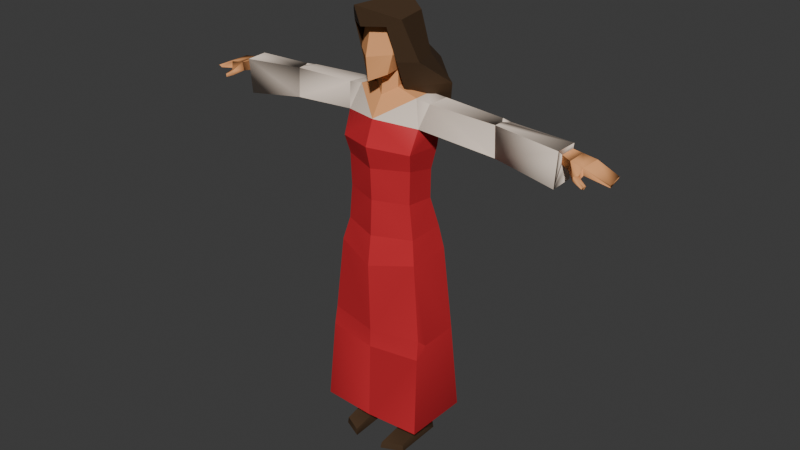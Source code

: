 # Source: skeletalmesh_maidofhonor.blend  (saved by Blender 4.3.34; exported with 4.5.12 LTS)
import bpy
from mathutils import Matrix  # noqa: F401  (used for matrix-valued properties, if any)

bpy.ops.wm.read_factory_settings(use_empty=True)
scene = bpy.context.scene
scene.name = 'Scene'

# ---- collections
col_woman_dress_rig = bpy.data.collections.new('woman-dress-rig'); scene.collection.children.link(col_woman_dress_rig)

# ---- materials (node trees are filled in below, after node groups)
mat_6_skin_lightest = bpy.data.materials.new('6 SKIN-LIGHTEST')
mat_6_skin_lightest.alpha_threshold = 0.0
mat_6_skin_lightest.diffuse_color = (0.855, 0.3864, 0.162, 1.0)
mat_6_skin_lightest.specular_color = (0.855, 0.3864, 0.162)
mat_6_skin_lightest.roughness = 0.5
mat_9_brown_darkest = bpy.data.materials.new('9 BROWN-DARKEST')
mat_9_brown_darkest.alpha_threshold = 0.0
mat_9_brown_darkest.diffuse_color = (0.07421, 0.04374, 0.02416, 1.0)
mat_9_brown_darkest.specular_color = (0.07421, 0.04374, 0.02416)
mat_9_brown_darkest.roughness = 0.5
mat_9_brown_darkest.specular_intensity = 0.0
mat_26_red_dark = bpy.data.materials.new('26 RED-DARK')
mat_26_red_dark.alpha_threshold = 0.0
mat_26_red_dark.diffuse_color = (0.5906, 0.02956, 0.03955, 1.0)
mat_26_red_dark.specular_color = (0.5906, 0.02956, 0.03955)
mat_26_red_dark.roughness = 0.5
mat_15_brown_white = bpy.data.materials.new('15 BROWN-WHITE')
mat_15_brown_white.alpha_threshold = 0.0
mat_15_brown_white.diffuse_color = (0.8879, 0.7454, 0.624, 1.0)
mat_15_brown_white.specular_color = (0.8879, 0.7454, 0.624)
mat_15_brown_white.roughness = 0.5

# ---- material node trees
mat_6_skin_lightest.use_nodes = True; mat_6_skin_lightest.node_tree.nodes.clear()
_N = mat_6_skin_lightest.node_tree.nodes; _L = mat_6_skin_lightest.node_tree.links
n0 = _N.new('ShaderNodeBsdfPrincipled'); n0.name = 'Principled BSDF'; n0.location = (-49, 120)
n0.distribution = 'GGX'
n0.subsurface_method = 'BURLEY'
n0.inputs[3].default_value = 1.45
n0.inputs[13].default_value = 0.1
n0.inputs[27].default_value = (0.0, 0.0, 0.0, 1.0)
n0.inputs[28].default_value = 1.0
n1 = _N.new('ShaderNodeOutputMaterial'); n1.name = 'Material Output'; n1.location = (465, 309)
n1.label = 'Material Out'
n2 = _N.new('ShaderNodeBsdfDiffuse'); n2.name = 'Diffuse BSDF'; n2.location = (2, 358)
n3 = _N.new('ShaderNodeRGB'); n3.name = 'RGB'; n3.location = (-271, 188)
n3.outputs[0].default_value = (0.855, 0.3864, 0.162, 1.0)
_L.new(n2.outputs[0], n1.inputs[0])
_L.new(n3.outputs[0], n0.inputs[0])
_L.new(n3.outputs[0], n2.inputs[0])
n1.is_active_output = True
mat_9_brown_darkest.use_nodes = True; mat_9_brown_darkest.node_tree.nodes.clear()
_N = mat_9_brown_darkest.node_tree.nodes; _L = mat_9_brown_darkest.node_tree.links
n0 = _N.new('ShaderNodeBsdfDiffuse'); n0.name = 'Diffuse BSDF.001'; n0.location = (-48, 350)
n0.inputs[0].default_value = (0.07421, 0.04374, 0.02416, 1.0)
n1 = _N.new('ShaderNodeOutputMaterial'); n1.name = 'Material Output'; n1.location = (240, 342)
n1.label = 'Material Out'
n2 = _N.new('ShaderNodeBsdfPrincipled'); n2.name = 'Principled BSDF'; n2.location = (-49, 120)
n2.distribution = 'GGX'
n2.subsurface_method = 'BURLEY'
n2.inputs[3].default_value = 1.45
n2.inputs[13].default_value = 0.1
n2.inputs[27].default_value = (0.0, 0.0, 0.0, 1.0)
n2.inputs[28].default_value = 1.0
n3 = _N.new('ShaderNodeRGB'); n3.name = 'RGB'; n3.location = (-271, 188)
n3.outputs[0].default_value = (0.07421, 0.04374, 0.02416, 1.0)
_L.new(n2.outputs[0], n1.inputs[0])
_L.new(n3.outputs[0], n2.inputs[0])
n1.is_active_output = True
mat_26_red_dark.use_nodes = True; mat_26_red_dark.node_tree.nodes.clear()
_N = mat_26_red_dark.node_tree.nodes; _L = mat_26_red_dark.node_tree.links
n0 = _N.new('ShaderNodeOutputMaterial'); n0.name = 'Material Output'; n0.location = (300, 300)
n1 = _N.new('ShaderNodeBsdfPrincipled'); n1.name = 'Principled BSDF'; n1.location = (-49, 120)
n1.distribution = 'GGX'
n1.subsurface_method = 'BURLEY'
n1.inputs[3].default_value = 1.45
n1.inputs[13].default_value = 0.1
n1.inputs[27].default_value = (0.0, 0.0, 0.0, 1.0)
n1.inputs[28].default_value = 1.0
n2 = _N.new('ShaderNodeBsdfDiffuse'); n2.name = 'Diffuse BSDF'; n2.location = (10, 300)
n3 = _N.new('ShaderNodeRGB'); n3.name = 'RGB'; n3.location = (-271, 188)
n3.outputs[0].default_value = (0.5906, 0.02956, 0.03955, 1.0)
_L.new(n3.outputs[0], n1.inputs[0])
_L.new(n1.outputs[0], n0.inputs[0])
_L.new(n3.outputs[0], n2.inputs[0])
n0.is_active_output = True
mat_15_brown_white.use_nodes = True; mat_15_brown_white.node_tree.nodes.clear()
_N = mat_15_brown_white.node_tree.nodes; _L = mat_15_brown_white.node_tree.links
n0 = _N.new('ShaderNodeOutputMaterial'); n0.name = 'Material Output'; n0.location = (300, 300)
n1 = _N.new('ShaderNodeBsdfDiffuse'); n1.name = 'Diffuse BSDF'; n1.location = (10, 300)
n2 = _N.new('ShaderNodeBsdfPrincipled'); n2.name = 'Principled BSDF'; n2.location = (-49, 120)
n2.distribution = 'GGX'
n2.subsurface_method = 'BURLEY'
n2.inputs[3].default_value = 1.45
n2.inputs[13].default_value = 0.1
n2.inputs[27].default_value = (0.0, 0.0, 0.0, 1.0)
n2.inputs[28].default_value = 1.0
n3 = _N.new('ShaderNodeRGB'); n3.name = 'RGB'; n3.location = (-271, 188)
n3.outputs[0].default_value = (0.8879, 0.7454, 0.624, 1.0)
_L.new(n3.outputs[0], n2.inputs[0])
_L.new(n2.outputs[0], n0.inputs[0])
_L.new(n3.outputs[0], n1.inputs[0])
n0.is_active_output = True

# ---- world
world_world = bpy.data.worlds.new('World'); scene.world = world_world
world_world.use_nodes = True; world_world.node_tree.nodes.clear()
_N = world_world.node_tree.nodes; _L = world_world.node_tree.links
n0 = _N.new('ShaderNodeOutputWorld'); n0.name = 'World Output'; n0.location = (300, 300)
n1 = _N.new('ShaderNodeBackground'); n1.name = 'Background'; n1.location = (10, 300)
n1.inputs[0].default_value = (0.05088, 0.05088, 0.05088, 1.0)
_L.new(n1.outputs[0], n0.inputs[0])
n0.is_active_output = True
world_world.color = (0.05088, 0.05088, 0.05088)
world_world.sun_shadow_jitter_overblur = 0.0

# ---- meshes
me_woman_dress_rig = bpy.data.meshes.new('woman-dress-rig')
me_woman_dress_rig.from_pydata([(-0.1392, 0.05613, 1.196), (-0.144, 0.08948, 0.004775), (-0.1505, -0.1158, 0.005064), (-0.06784, -0.1526, 0.03196), (-0.1464, -0.1147, 0.03149), (-0.0636, -0.1563, 0.004672), (-0.2255, -0.1378, 0.1391), (-0.2248, 0.1417, 0.1377), (-0.06978, -0.02957, 0.05598), (-0.1456, -0.02096, 0.05801), (-0.07647, 0.07355, 0.005008), (-0.2147, -0.06087, 0.5124), (-0.03879, 0.03645, 1.521), (-0.1632, 0.1126, 0.8504), (-0.1762, -0.08712, 0.8588), (-0.1554, 0.06933, 1.289), (-0.1513, 0.09196, 0.9531), (-0.2088, 0.1102, 0.5132), (-0.2082, -0.09856, 0.5461), (-0.2121, -0.1103, 0.4674), (-0.1437, -0.07147, 1.227), (-0.1552, -0.06831, 0.9514), (-0.1557, -0.08797, 1.298), (-0.03964, 0.03069, 1.573), (-0.04884, -0.02401, 1.515), (-0.04786, -0.08035, 1.575), (-0.07044, -0.08013, 1.651), (-0.04824, -0.0222, 1.581), (-0.07389, -0.008042, 1.631), (-0.07161, -0.06202, 1.746), (-0.04999, 0.03968, 1.617), (-0.1285, -0.01916, 1.489), (-0.1099, 0.08369, 1.48), (-0.162, 0.07823, 1.377), (-0.1358, 0.05811, 1.077), (-0.14, -0.06946, 1.093), (-0.07576, -0.02265, 1.698), (-0.1376, 0.001297, 0.1559), (-0.07159, -0.008274, 0.1545), (-0.08197, 0.06035, 0.1481), (-0.1365, 0.06731, 0.151), (-0.1083, -0.0773, 1.782), (-0.1344, -0.01248, 1.62), (-0.08629, 0.0572, 1.785), (-0.09042, 0.1092, 1.615), (-0.07163, -0.1131, 1.758), (-0.07378, -0.02261, 1.518), (-0.1617, -0.0487, 1.389), (-0.757, 0.05636, 1.407), (-0.7909, 0.05721, 1.403), (-0.8214, 0.05612, 1.425), (-0.8162, -0.01832, 1.392), (-0.7665, 0.05491, 1.433), (-0.7602, -0.01908, 1.394), (-0.8171, -0.02656, 1.422), (-0.8414, -0.0413, 1.37), (-0.8362, -0.04335, 1.357), (-0.8355, -0.04892, 1.371), (-0.7648, -0.02015, 1.429), (-0.8982, 0.06318, 1.374), (-0.8319, -0.05073, 1.359), (-0.9139, -0.01341, 1.383), (-0.9026, 0.06178, 1.386), (-0.9094, -0.005331, 1.371), (-0.4584, -0.005957, 1.469), (-0.4632, -0.00726, 1.349), (-0.7252, 0.06559, 1.454), (-0.7219, -0.02397, 1.452), (-0.713, 0.07162, 1.318), (-0.711, -0.02193, 1.312), (-0.1778, 0.08822, 1.474), (-0.1869, -0.01707, 1.481), (-0.8077, -0.02644, 1.375), (-0.7936, -0.04614, 1.375), (-0.8093, -0.03677, 1.394), (-0.7962, -0.04828, 1.393), (-0.4617, 0.03135, 1.47), (-0.4824, 0.06208, 1.464), (-0.4388, 0.06704, 1.468), (-0.4396, 0.07429, 1.346), (-0.4796, 0.07064, 1.347), (-0.4622, 0.04296, 1.351), (-0.7285, -0.01161, 1.438), (-0.7298, 0.05228, 1.439), (-0.7257, 0.05005, 1.406), (-0.7255, -0.004847, 1.401), (-0.06574, 0.2069, 1.426), (-0.1363, 0.1704, 1.414), (-0.0776, -0.06684, 1.622), (-0.1087, 0.1112, 1.393), (-0.1814, 0.1179, 1.521), (-0.09959, 0.2034, 1.503), (0.1392, 0.05613, 1.196), (0.144, 0.08948, 0.004775), (0.1505, -0.1158, 0.005064), (0.06784, -0.1526, 0.03196), (0.1464, -0.1147, 0.03149), (0.0636, -0.1563, 0.004672), (0.0, 0.1641, 0.1347), (0.0, -0.1499, 0.1377), (0.2255, -0.1378, 0.1391), (0.2248, 0.1417, 0.1377), (0.06978, -0.02957, 0.05598), (0.1456, -0.02096, 0.05801), (0.07647, 0.07355, 0.005008), (0.2147, -0.06087, 0.5124), (0.0, -0.1363, 0.5353), (0.0, -0.138, 0.4601), (0.03879, 0.03645, 1.521), (0.1632, 0.1126, 0.8504), (0.1762, -0.08712, 0.8588), (0.1554, 0.06933, 1.289), (0.1513, 0.09196, 0.9531), (0.2088, 0.1102, 0.5132), (0.2082, -0.09856, 0.5461), (0.0, 0.141, 0.4963), (0.2121, -0.1103, 0.4674), (0.0, 0.0544, 1.509), (0.0, 0.08394, 1.205), (0.0, 0.1375, 0.8324), (0.0, -0.1438, 0.824), (0.0, -0.1479, 1.31), (0.0, 0.09231, 1.277), (0.0, 0.1207, 0.9506), (0.0, -0.1248, 1.219), (0.1437, -0.07147, 1.227), (0.0, -0.1267, 0.9463), (0.1552, -0.06831, 0.9514), (0.1557, -0.08797, 1.298), (0.03964, 0.03069, 1.573), (0.04884, -0.02401, 1.515), (0.04786, -0.08035, 1.575), (0.07044, -0.08013, 1.651), (0.04824, -0.0222, 1.581), (0.07389, -0.008042, 1.631), (0.07161, -0.06202, 1.746), (0.04999, 0.03968, 1.617), (0.0, -0.1294, 1.553), (0.0, 0.04443, 1.565), (0.0, -0.1398, 1.644), (0.0, -0.05137, 1.549), (0.0, 0.05342, 1.614), (0.0, -0.1078, 1.773), (0.1285, -0.01916, 1.489), (0.1099, 0.08369, 1.48), (0.0, -0.1097, 1.407), (0.0, 0.1053, 1.364), (0.0, 0.07498, 1.474), (0.0, -0.05921, 1.484), (0.162, 0.07823, 1.377), (0.0, 0.08662, 1.071), (0.1358, 0.05811, 1.077), (0.14, -0.06946, 1.093), (0.0, -0.1194, 1.09), (0.07576, -0.02265, 1.698), (0.1376, 0.001297, 0.1559), (0.07159, -0.008274, 0.1545), (0.08197, 0.06035, 0.1481), (0.1365, 0.06731, 0.151), (0.1083, -0.0773, 1.782), (0.0, 0.09508, 1.535), (0.1344, -0.01248, 1.62), (0.08629, 0.0572, 1.785), (0.09042, 0.1092, 1.615), (0.07163, -0.1131, 1.758), (0.0, -0.1645, 1.758), (0.0, -0.1953, 1.84), (0.07378, -0.02261, 1.518), (0.0, 0.07473, 1.363), (0.0, 0.171, 1.642), (0.0, 0.09504, 1.826), (0.0, 0.004886, 1.753), (0.1617, -0.0487, 1.389), (0.757, 0.05636, 1.407), (0.7909, 0.05721, 1.403), (0.8214, 0.05612, 1.425), (0.8162, -0.01832, 1.392), (0.7665, 0.05491, 1.433), (0.7602, -0.01908, 1.394), (0.8171, -0.02656, 1.422), (0.8414, -0.0413, 1.37), (0.8362, -0.04335, 1.357), (0.8355, -0.04892, 1.371), (0.7648, -0.02015, 1.429), (0.8982, 0.06318, 1.374), (0.8319, -0.05073, 1.359), (0.9139, -0.01341, 1.383), (0.9026, 0.06178, 1.386), (0.9094, -0.005331, 1.371), (0.4584, -0.005957, 1.469), (0.4632, -0.00726, 1.349), (0.7252, 0.06559, 1.454), (0.7219, -0.02397, 1.452), (0.713, 0.07162, 1.318), (0.711, -0.02193, 1.312), (0.1778, 0.08822, 1.474), (0.1869, -0.01707, 1.481), (0.8077, -0.02644, 1.375), (0.7936, -0.04614, 1.375), (0.8093, -0.03677, 1.394), (0.7962, -0.04828, 1.393), (0.4617, 0.03135, 1.47), (0.4824, 0.06208, 1.464), (0.4388, 0.06704, 1.468), (0.4396, 0.07429, 1.346), (0.4796, 0.07064, 1.347), (0.4622, 0.04296, 1.351), (0.7285, -0.01161, 1.438), (0.7298, 0.05228, 1.439), (0.7257, 0.05005, 1.406), (0.7255, -0.004847, 1.401), (0.06574, 0.2069, 1.426), (0.1363, 0.1704, 1.414), (0.0776, -0.06684, 1.622), (0.0, 0.05174, 1.619), (0.1087, 0.1112, 1.393), (0.1814, 0.1179, 1.521), (0.09959, 0.2034, 1.503), (0.0, 0.2126, 1.368), (0.0, 0.2832, 1.408), (0.0, 0.2845, 1.538)], [], [(8, 3, 5, 10), (19, 6, 99, 107), (4, 9, 1, 2), (2, 1, 10, 5), (8, 9, 4, 3), (4, 2, 5, 3), (15, 0, 20, 22), (17, 13, 119, 115), (16, 123, 119, 13), (22, 20, 124, 121), (14, 18, 106, 120), (40, 37, 6, 7), (16, 13, 14, 21), (37, 9, 8, 38), (39, 38, 8, 10), (40, 39, 10, 1), (19, 107, 106, 18), (18, 11, 19), (15, 122, 118, 0), (21, 14, 120, 126), (34, 16, 21, 35), (34, 150, 123, 16), (13, 17, 11, 18, 14), (7, 6, 19, 11, 17), (98, 7, 17, 115), (153, 35, 21, 126), (27, 28, 30, 23), (29, 26, 139, 142), (148, 140, 27, 24), (27, 140, 137, 25), (138, 23, 30, 141), (27, 23, 12, 24), (137, 139, 26, 25), (23, 138, 117, 12), (26, 28, 27, 25), (26, 29, 36, 28), (12, 32, 31, 24), (24, 31, 145, 148), (32, 12, 117, 147), (22, 121, 145, 47), (33, 15, 22, 47), (124, 20, 35, 153), (0, 118, 150, 34), (0, 34, 35, 20), (147, 146, 33, 32), (145, 31, 47), (15, 33, 146, 122), (7, 98, 39, 40), (98, 99, 38, 39), (6, 37, 38, 99), (1, 9, 37, 40), (45, 165, 166, 41), (218, 87, 86, 219), (89, 46, 90, 87), (46, 89, 168, 160), (41, 42, 88, 45), (88, 214, 171, 45), (41, 166, 170, 43), (44, 43, 170, 169), (165, 45, 171), (84, 68, 69, 85), (54, 58, 52, 50), (63, 51, 54, 61), (50, 49, 59, 62), (59, 49, 51, 63), (49, 50, 52, 48), (51, 49, 48, 53), (82, 67, 66, 83), (56, 55, 74, 72), (72, 74, 54, 51), (51, 53, 73, 72), (58, 54, 74, 75), (83, 84, 48, 52), (55, 56, 60, 57), (63, 61, 62, 59), (61, 54, 50, 62), (79, 33, 47, 65, 81), (47, 31, 71), (79, 78, 70, 33), (69, 68, 80, 81, 65), (67, 64, 76, 77, 66), (33, 70, 32), (82, 85, 69, 67), (76, 64, 71, 70, 78), (60, 56, 72, 73), (60, 73, 75, 57), (57, 75, 74, 55), (53, 58, 75, 73), (32, 70, 71, 31), (78, 79, 80, 77), (77, 80, 68, 66), (76, 78, 77), (79, 81, 80), (67, 69, 65, 64), (65, 47, 71, 64), (58, 53, 85, 82), (66, 68, 84, 83), (58, 82, 83, 52), (48, 84, 85, 53), (88, 42, 90, 46), (42, 44, 91, 90), (88, 46, 160, 214), (86, 87, 90, 91), (91, 44, 169, 220), (86, 91, 220, 219), (87, 218, 168, 89), (42, 41, 43, 44), (102, 104, 97, 95), (116, 107, 99, 100), (96, 94, 93, 103), (94, 97, 104, 93), (102, 95, 96, 103), (96, 95, 97, 94), (111, 128, 125, 92), (113, 115, 119, 109), (112, 109, 119, 123), (128, 121, 124, 125), (110, 120, 106, 114), (158, 101, 100, 155), (112, 127, 110, 109), (155, 156, 102, 103), (157, 104, 102, 156), (158, 93, 104, 157), (116, 114, 106, 107), (114, 116, 105), (111, 92, 118, 122), (127, 126, 120, 110), (151, 152, 127, 112), (151, 112, 123, 150), (109, 110, 114, 105, 113), (101, 113, 105, 116, 100), (98, 115, 113, 101), (153, 126, 127, 152), (133, 129, 136, 134), (135, 142, 139, 132), (148, 130, 133, 140), (133, 131, 137, 140), (138, 141, 136, 129), (133, 130, 108, 129), (137, 131, 132, 139), (129, 108, 117, 138), (132, 131, 133, 134), (132, 134, 154, 135), (108, 130, 143, 144), (130, 148, 145, 143), (144, 147, 117, 108), (128, 172, 145, 121), (149, 172, 128, 111), (124, 153, 152, 125), (92, 151, 150, 118), (92, 125, 152, 151), (147, 144, 149, 146), (145, 172, 143), (111, 122, 146, 149), (101, 158, 157, 98), (98, 157, 156, 99), (100, 99, 156, 155), (93, 158, 155, 103), (164, 159, 166, 165), (218, 219, 211, 212), (215, 212, 216, 167), (167, 160, 168, 215), (159, 164, 213, 161), (213, 164, 171, 214), (159, 162, 170, 166), (163, 169, 170, 162), (165, 171, 164), (209, 210, 194, 193), (179, 175, 177, 183), (188, 186, 179, 176), (175, 187, 184, 174), (184, 188, 176, 174), (174, 173, 177, 175), (176, 178, 173, 174), (207, 208, 191, 192), (181, 197, 199, 180), (197, 176, 179, 199), (176, 197, 198, 178), (183, 200, 199, 179), (208, 177, 173, 209), (180, 182, 185, 181), (188, 184, 187, 186), (186, 187, 175, 179), (204, 206, 190, 172, 149), (172, 196, 143), (204, 149, 195, 203), (194, 190, 206, 205, 193), (192, 191, 202, 201, 189), (149, 144, 195), (207, 192, 194, 210), (201, 203, 195, 196, 189), (185, 198, 197, 181), (185, 182, 200, 198), (182, 180, 199, 200), (178, 198, 200, 183), (144, 143, 196, 195), (203, 202, 205, 204), (202, 191, 193, 205), (201, 202, 203), (204, 205, 206), (192, 189, 190, 194), (190, 189, 196, 172), (183, 207, 210, 178), (191, 208, 209, 193), (183, 177, 208, 207), (173, 178, 210, 209), (213, 167, 216, 161), (161, 216, 217, 163), (213, 214, 160, 167), (211, 217, 216, 212), (217, 220, 169, 163), (211, 219, 220, 217), (212, 215, 168, 218), (161, 163, 162, 159)])
me_woman_dress_rig.polygons.foreach_set('material_index', [1, 2, 1, 1, 1, 1, 2, 2, 2, 2, 2, 2, 2, 1, 1, 1, 2, 2, 2, 2, 2, 2, 2, 2, 2, 2, 0, 0, 0, 0, 0, 0, 0, 0, 0, 0, 0, 0, 0, 2, 2, 2, 2, 2, 3, 3, 2, 2, 2, 2, 1, 1, 1, 1, 1, 1, 1, 1, 1, 1, 3, 0, 0, 0, 0, 0, 0, 3, 0, 0, 0, 0, 0, 0, 0, 0, 3, 3, 3, 3, 3, 3, 3, 3, 0, 0, 0, 0, 3, 3, 3, 3, 3, 3, 3, 0, 3, 0, 0, 1, 1, 1, 1, 1, 1, 1, 1, 1, 2, 1, 1, 1, 1, 2, 2, 2, 2, 2, 2, 2, 1, 1, 1, 2, 2, 2, 2, 2, 2, 2, 2, 2, 2, 0, 0, 0, 0, 0, 0, 0, 0, 0, 0, 0, 0, 0, 2, 2, 2, 2, 2, 3, 3, 2, 2, 2, 2, 1, 1, 1, 1, 1, 1, 1, 1, 1, 1, 3, 0, 0, 0, 0, 0, 0, 3, 0, 0, 0, 0, 0, 0, 0, 0, 3, 3, 3, 3, 3, 3, 3, 3, 0, 0, 0, 0, 3, 3, 3, 3, 3, 3, 3, 0, 3, 0, 0, 1, 1, 1, 1, 1, 1, 1, 1])
_uv = me_woman_dress_rig.uv_layers.new(name='UVTex')
_uv.uv.foreach_set('vector', [0.7967, 0.1031, 0.8407, 0.1455, 0.8366, 0.1552, 0.7431, 0.1059, 0.2373, 0.3304, 0.1575, 0.3076, 0.1459, 0.2594, 0.2423, 0.2597, 0.8497, 0.1186, 0.8357, 0.07888, 0.8667, 0.03124, 0.8589, 0.1194, 0.8589, 0.1194, 0.8667, 0.03124, 0.8954, 0.03972, 0.8954, 0.139, 0.7967, 0.1031, 0.8357, 0.07888, 0.8497, 0.1186, 0.8407, 0.1455, 0.8497, 0.1186, 0.8589, 0.1194, 0.8489, 0.1502, 0.8407, 0.1455, 0.6326, 0.4172, 0.581, 0.4167, 0.5954, 0.3431, 0.6328, 0.3386, 0.2404, 0.4126, 0.388, 0.4339, 0.3847, 0.5177, 0.2072, 0.5072, 0.4402, 0.4285, 0.4491, 0.5096, 0.3847, 0.5177, 0.388, 0.4339, 0.6328, 0.3386, 0.5954, 0.3431, 0.5871, 0.2603, 0.6359, 0.2603, 0.3938, 0.3421, 0.265, 0.3372, 0.2688, 0.2597, 0.3838, 0.26, 0.1057, 0.351, 0.1088, 0.3233, 0.1575, 0.3076, 0.1337, 0.3724, 0.4402, 0.4285, 0.388, 0.4339, 0.3938, 0.3421, 0.4399, 0.3456, 0.8008, 0.04255, 0.8357, 0.07888, 0.7967, 0.1031, 0.7802, 0.05707, 0.7569, 0.05901, 0.7802, 0.05707, 0.7967, 0.1031, 0.7431, 0.1059, 0.8135, 0.02219, 0.8165, 0.002378, 0.8687, 0.006079, 0.8667, 0.03124, 0.2373, 0.3304, 0.2423, 0.2597, 0.2688, 0.2597, 0.265, 0.3372, 0.265, 0.3372, 0.2502, 0.3494, 0.2373, 0.3304, 0.6326, 0.4172, 0.6197, 0.4966, 0.5836, 0.4939, 0.581, 0.4167, 0.4399, 0.3456, 0.3938, 0.3421, 0.3838, 0.26, 0.4434, 0.2601, 0.5109, 0.4187, 0.4402, 0.4285, 0.4399, 0.3456, 0.5191, 0.3445, 0.5109, 0.4187, 0.5151, 0.4969, 0.4491, 0.5096, 0.4402, 0.4285, 0.388, 0.4339, 0.2404, 0.4126, 0.2502, 0.3494, 0.265, 0.3372, 0.3938, 0.3421, 0.1337, 0.3724, 0.1575, 0.3076, 0.2373, 0.3304, 0.2502, 0.3494, 0.2404, 0.4126, 0.06303, 0.4146, 0.1337, 0.3724, 0.2404, 0.4126, 0.2072, 0.5072, 0.518, 0.2602, 0.5191, 0.3445, 0.4399, 0.3456, 0.4434, 0.2601, 0.7463, 0.6113, 0.7255, 0.6225, 0.718, 0.6074, 0.7285, 0.5941, 0.7103, 0.6539, 0.7319, 0.6411, 0.7455, 0.6568, 0.7198, 0.6765, 0.8169, 0.6022, 0.7838, 0.6275, 0.7463, 0.6113, 0.7766, 0.5787, 0.7463, 0.6113, 0.7838, 0.6275, 0.7578, 0.6474, 0.751, 0.6341, 0.7152, 0.585, 0.7285, 0.5941, 0.718, 0.6074, 0.7064, 0.5971, 0.7463, 0.6113, 0.7285, 0.5941, 0.7373, 0.5687, 0.7766, 0.5787, 0.7578, 0.6474, 0.7455, 0.6568, 0.7319, 0.6411, 0.751, 0.6341, 0.7285, 0.5941, 0.7152, 0.585, 0.7155, 0.5652, 0.7373, 0.5687, 0.7319, 0.6411, 0.7255, 0.6225, 0.7463, 0.6113, 0.751, 0.6341, 0.7319, 0.6411, 0.7103, 0.6539, 0.7131, 0.6369, 0.7255, 0.6225, 0.7373, 0.5687, 0.7415, 0.5225, 0.7787, 0.5325, 0.7766, 0.5787, 0.7766, 0.5787, 0.7787, 0.5325, 0.859, 0.5699, 0.8169, 0.6022, 0.7415, 0.5225, 0.7373, 0.5687, 0.7155, 0.5652, 0.7087, 0.5507, 0.6328, 0.3386, 0.6359, 0.2603, 0.6905, 0.2603, 0.681, 0.3523, 0.6786, 0.4187, 0.6326, 0.4172, 0.6328, 0.3386, 0.681, 0.3523, 0.5871, 0.2603, 0.5954, 0.3431, 0.5191, 0.3445, 0.518, 0.2602, 0.581, 0.4167, 0.5836, 0.4939, 0.5151, 0.4969, 0.5109, 0.4187, 0.581, 0.4167, 0.5109, 0.4187, 0.5191, 0.3445, 0.5954, 0.3431, 0.7431, 0.4288, 0.7921, 0.4242, 0.7921, 0.4956, 0.7458, 0.4765, 0.6905, 0.2603, 0.7383, 0.3418, 0.681, 0.3523, 0.6326, 0.4172, 0.6786, 0.4187, 0.665, 0.5016, 0.6197, 0.4966, 0.1337, 0.3724, 0.06303, 0.4146, 0.08184, 0.3512, 0.1057, 0.351, 0.002378, 0.259, 0.1459, 0.2594, 0.0912, 0.2969, 0.0557, 0.3018, 0.1575, 0.3076, 0.1088, 0.3233, 0.0912, 0.2969, 0.1459, 0.2594, 0.8667, 0.03124, 0.8357, 0.07888, 0.8008, 0.04255, 0.8135, 0.02219, 0.01358, 0.8344, 0.02353, 0.7885, 0.04401, 0.8059, 0.03409, 0.8476, 0.2012, 0.9014, 0.1655, 0.939, 0.1727, 0.9136, 0.181, 0.891, 0.1852, 0.9837, 0.04779, 0.9976, 0.1216, 0.9359, 0.1655, 0.939, 0.06601, 0.5993, 0.1645, 0.5225, 0.2335, 0.5619, 0.1482, 0.6412, 0.03409, 0.8476, 0.05148, 0.9191, 0.002378, 0.9226, 0.01358, 0.8344, 0.02168, 0.6575, 0.1039, 0.6805, 0.06039, 0.727, 0.004248, 0.7428, 0.03409, 0.8476, 0.04401, 0.8059, 0.08419, 0.8357, 0.07195, 0.8541, 0.1047, 0.8933, 0.07195, 0.8541, 0.08419, 0.8357, 0.1266, 0.862, 0.02353, 0.7885, 0.004248, 0.7428, 0.06039, 0.727, 0.6348, 0.5462, 0.6723, 0.5487, 0.6527, 0.574, 0.6296, 0.5683, 0.7889, 0.3658, 0.8124, 0.3634, 0.8183, 0.3955, 0.7957, 0.3997, 0.7434, 0.378, 0.7794, 0.356, 0.7889, 0.3658, 0.7467, 0.3839, 0.7957, 0.3997, 0.8083, 0.4089, 0.7628, 0.4195, 0.7612, 0.4139, 0.7667, 0.2921, 0.8115, 0.3118, 0.7885, 0.3387, 0.7513, 0.3185, 0.8083, 0.4089, 0.7957, 0.3997, 0.8183, 0.3955, 0.8231, 0.4068, 0.7885, 0.3387, 0.8115, 0.3118, 0.8253, 0.3176, 0.8113, 0.3482, 0.6196, 0.5727, 0.6184, 0.5767, 0.5998, 0.5681, 0.6032, 0.5638, 0.2737, 0.8286, 0.2787, 0.8297, 0.2831, 0.8474, 0.2737, 0.8425, 0.2737, 0.8425, 0.2831, 0.8474, 0.2791, 0.8614, 0.274, 0.8502, 0.3097, 0.8309, 0.3097, 0.8556, 0.2959, 0.8405, 0.3006, 0.8316, 0.3017, 0.8691, 0.2791, 0.8614, 0.2831, 0.8474, 0.2911, 0.8469, 0.834, 0.3916, 0.837, 0.4062, 0.8231, 0.4068, 0.8183, 0.3955, 0.2787, 0.8297, 0.2821, 0.825, 0.2853, 0.827, 0.2822, 0.8309, 0.7431, 0.3896, 0.7467, 0.3839, 0.7612, 0.4139, 0.7563, 0.4171, 0.7467, 0.3839, 0.7889, 0.3658, 0.7957, 0.3997, 0.7612, 0.4139, 0.7017, 0.666, 0.7017, 0.8054, 0.638, 0.8053, 0.6603, 0.6571, 0.6854, 0.6557, 0.638, 0.8053, 0.5859, 0.8189, 0.5909, 0.7899, 0.5146, 0.6408, 0.5702, 0.6624, 0.5387, 0.7837, 0.4901, 0.7784, 0.6527, 0.574, 0.6723, 0.5487, 0.6984, 0.6458, 0.6854, 0.6557, 0.6603, 0.6571, 0.6184, 0.5767, 0.6044, 0.6591, 0.588, 0.6548, 0.5761, 0.643, 0.5998, 0.5681, 0.4901, 0.7784, 0.5387, 0.7837, 0.5333, 0.8171, 0.6196, 0.5727, 0.6296, 0.5683, 0.6527, 0.574, 0.6184, 0.5767, 0.588, 0.6548, 0.6044, 0.6591, 0.5909, 0.7899, 0.5387, 0.7837, 0.5702, 0.6624, 0.2853, 0.827, 0.2869, 0.8236, 0.3006, 0.8316, 0.2959, 0.8405, 0.2853, 0.827, 0.2959, 0.8405, 0.2911, 0.8469, 0.2822, 0.8309, 0.2822, 0.8309, 0.2911, 0.8469, 0.2831, 0.8474, 0.2787, 0.8297, 0.3097, 0.8556, 0.3017, 0.8691, 0.2911, 0.8469, 0.2959, 0.8405, 0.5333, 0.8171, 0.5387, 0.7837, 0.5909, 0.7899, 0.5859, 0.8189, 0.5702, 0.6624, 0.5146, 0.6408, 0.5226, 0.6228, 0.5761, 0.643, 0.5761, 0.643, 0.5226, 0.6228, 0.5719, 0.5225, 0.5998, 0.5681, 0.588, 0.6548, 0.5702, 0.6624, 0.5761, 0.643, 0.7017, 0.666, 0.6854, 0.6557, 0.6984, 0.6458, 0.6184, 0.5767, 0.6527, 0.574, 0.6603, 0.6571, 0.6044, 0.6591, 0.6603, 0.6571, 0.638, 0.8053, 0.5909, 0.7899, 0.6044, 0.6591, 0.8124, 0.3634, 0.8113, 0.3482, 0.828, 0.3478, 0.8292, 0.364, 0.5998, 0.5681, 0.5719, 0.5225, 0.5995, 0.5518, 0.6032, 0.5638, 0.8124, 0.3634, 0.8292, 0.364, 0.834, 0.3916, 0.8183, 0.3955, 0.8253, 0.3176, 0.837, 0.3254, 0.828, 0.3478, 0.8113, 0.3482, 0.002378, 0.9226, 0.05148, 0.9191, 0.1216, 0.9359, 0.04779, 0.9976, 0.05148, 0.9191, 0.1047, 0.8933, 0.1485, 0.9097, 0.1216, 0.9359, 0.02168, 0.6575, 0.06601, 0.5993, 0.1482, 0.6412, 0.1039, 0.6805, 0.1727, 0.9136, 0.1655, 0.939, 0.1216, 0.9359, 0.1485, 0.9097, 0.1485, 0.9097, 0.1047, 0.8933, 0.1266, 0.862, 0.1616, 0.8808, 0.1727, 0.9136, 0.1485, 0.9097, 0.1616, 0.8808, 0.181, 0.891, 0.1655, 0.939, 0.2012, 0.9014, 0.269, 0.9359, 0.1852, 0.9837, 0.05148, 0.9191, 0.03409, 0.8476, 0.07195, 0.8541, 0.1047, 0.8933, 0.76, 0.7769, 0.7064, 0.7742, 0.7999, 0.7248, 0.8041, 0.7345, 0.2377, 0.1889, 0.2423, 0.2597, 0.1459, 0.2594, 0.1578, 0.2113, 0.8131, 0.7614, 0.8223, 0.7606, 0.83, 0.8488, 0.799, 0.8012, 0.8223, 0.7606, 0.8587, 0.7411, 0.8587, 0.8403, 0.83, 0.8488, 0.76, 0.7769, 0.8041, 0.7345, 0.8131, 0.7614, 0.799, 0.8012, 0.8131, 0.7614, 0.8041, 0.7345, 0.8123, 0.7298, 0.8223, 0.7606, 0.6329, 0.1035, 0.633, 0.182, 0.5956, 0.1775, 0.5814, 0.1039, 0.2411, 0.1068, 0.2083, 0.01214, 0.3857, 0.002378, 0.3887, 0.08616, 0.4408, 0.09171, 0.3887, 0.08616, 0.3857, 0.002378, 0.4499, 0.0107, 0.633, 0.182, 0.6359, 0.2603, 0.5871, 0.2603, 0.5956, 0.1775, 0.3942, 0.1778, 0.3838, 0.26, 0.2688, 0.2597, 0.2653, 0.1823, 0.1063, 0.1677, 0.1343, 0.1465, 0.1578, 0.2113, 0.1092, 0.1953, 0.4408, 0.09171, 0.4402, 0.1745, 0.3942, 0.1778, 0.3887, 0.08616, 0.7641, 0.8375, 0.7436, 0.823, 0.76, 0.7769, 0.799, 0.8012, 0.7202, 0.821, 0.7064, 0.7742, 0.76, 0.7769, 0.7436, 0.823, 0.7769, 0.8578, 0.83, 0.8488, 0.8321, 0.8739, 0.7799, 0.8777, 0.2377, 0.1889, 0.2653, 0.1823, 0.2688, 0.2597, 0.2423, 0.2597, 0.2653, 0.1823, 0.2377, 0.1889, 0.2506, 0.17, 0.6329, 0.1035, 0.5814, 0.1039, 0.5843, 0.02685, 0.6202, 0.02423, 0.4402, 0.1745, 0.4434, 0.2601, 0.3838, 0.26, 0.3942, 0.1778, 0.5114, 0.1017, 0.5194, 0.1759, 0.4402, 0.1745, 0.4408, 0.09171, 0.5114, 0.1017, 0.4408, 0.09171, 0.4499, 0.0107, 0.5159, 0.02361, 0.3887, 0.08616, 0.3942, 0.1778, 0.2653, 0.1823, 0.2506, 0.17, 0.2411, 0.1068, 0.1343, 0.1465, 0.2411, 0.1068, 0.2506, 0.17, 0.2377, 0.1889, 0.1578, 0.2113, 0.06399, 0.104, 0.2083, 0.01214, 0.2411, 0.1068, 0.1343, 0.1465, 0.518, 0.2602, 0.4434, 0.2601, 0.4402, 0.1745, 0.5194, 0.1759, 0.7896, 0.6679, 0.8015, 0.6896, 0.786, 0.6963, 0.7734, 0.6851, 0.7391, 0.6915, 0.7198, 0.6765, 0.7455, 0.6568, 0.7571, 0.674, 0.8169, 0.6022, 0.829, 0.6472, 0.7896, 0.6679, 0.7838, 0.6275, 0.7896, 0.6679, 0.7688, 0.6575, 0.7578, 0.6474, 0.7838, 0.6275, 0.8069, 0.7048, 0.793, 0.7101, 0.786, 0.6963, 0.8015, 0.6896, 0.7896, 0.6679, 0.829, 0.6472, 0.8283, 0.6878, 0.8015, 0.6896, 0.7578, 0.6474, 0.7688, 0.6575, 0.7571, 0.674, 0.7455, 0.6568, 0.8015, 0.6896, 0.8283, 0.6878, 0.8261, 0.7097, 0.8069, 0.7048, 0.7571, 0.674, 0.7688, 0.6575, 0.7896, 0.6679, 0.7734, 0.6851, 0.7571, 0.674, 0.7734, 0.6851, 0.7562, 0.6932, 0.7391, 0.6915, 0.8283, 0.6878, 0.829, 0.6472, 0.8741, 0.6572, 0.8741, 0.6957, 0.829, 0.6472, 0.8169, 0.6022, 0.859, 0.5699, 0.8741, 0.6572, 0.8741, 0.6957, 0.8383, 0.7201, 0.8261, 0.7097, 0.8283, 0.6878, 0.633, 0.182, 0.6811, 0.1684, 0.6905, 0.2603, 0.6359, 0.2603, 0.6789, 0.1021, 0.6811, 0.1684, 0.633, 0.182, 0.6329, 0.1035, 0.5871, 0.2603, 0.518, 0.2602, 0.5194, 0.1759, 0.5956, 0.1775, 0.5814, 0.1039, 0.5114, 0.1017, 0.5159, 0.02361, 0.5843, 0.02685, 0.5814, 0.1039, 0.5956, 0.1775, 0.5194, 0.1759, 0.5114, 0.1017, 0.7969, 0.491, 0.7996, 0.4433, 0.8459, 0.4242, 0.8459, 0.4956, 0.6905, 0.2603, 0.6811, 0.1684, 0.7383, 0.179, 0.6329, 0.1035, 0.6202, 0.02423, 0.6655, 0.01942, 0.6789, 0.1021, 0.1343, 0.1465, 0.1063, 0.1677, 0.08245, 0.1674, 0.06399, 0.104, 0.002378, 0.259, 0.05595, 0.2165, 0.09143, 0.2217, 0.1459, 0.2594, 0.1578, 0.2113, 0.1459, 0.2594, 0.09143, 0.2217, 0.1092, 0.1953, 0.83, 0.8488, 0.7769, 0.8578, 0.7641, 0.8375, 0.799, 0.8012, 0.06431, 0.7771, 0.07898, 0.7904, 0.04401, 0.8059, 0.02353, 0.7885, 0.2012, 0.9014, 0.181, 0.891, 0.1946, 0.8714, 0.2107, 0.8511, 0.2578, 0.8407, 0.2107, 0.8511, 0.1833, 0.8188, 0.1852, 0.7292, 0.1852, 0.7292, 0.1482, 0.6412, 0.2335, 0.5619, 0.269, 0.6336, 0.07898, 0.7904, 0.06431, 0.7771, 0.1191, 0.7492, 0.1367, 0.779, 0.1191, 0.7492, 0.06431, 0.7771, 0.06039, 0.727, 0.1039, 0.6805, 0.07898, 0.7904, 0.09588, 0.8186, 0.08419, 0.8357, 0.04401, 0.8059, 0.1419, 0.8285, 0.1266, 0.862, 0.08419, 0.8357, 0.09588, 0.8186, 0.02353, 0.7885, 0.06039, 0.727, 0.06431, 0.7771, 0.4185, 0.7952, 0.4133, 0.773, 0.4364, 0.7674, 0.456, 0.7926, 0.7889, 0.2137, 0.7957, 0.1797, 0.8183, 0.1839, 0.8124, 0.216, 0.7434, 0.2015, 0.7467, 0.1956, 0.7889, 0.2137, 0.7794, 0.2234, 0.7957, 0.1797, 0.7612, 0.1655, 0.7628, 0.16, 0.8083, 0.1705, 0.7667, 0.2873, 0.7513, 0.261, 0.7885, 0.2408, 0.8115, 0.2676, 0.8083, 0.1705, 0.8231, 0.1726, 0.8183, 0.1839, 0.7957, 0.1797, 0.7885, 0.2408, 0.8113, 0.2313, 0.8253, 0.2618, 0.8115, 0.2676, 0.4032, 0.7686, 0.3869, 0.7775, 0.3834, 0.7733, 0.402, 0.7647, 0.3145, 0.8641, 0.3145, 0.8502, 0.3239, 0.8453, 0.3194, 0.863, 0.3145, 0.8502, 0.3147, 0.8425, 0.3199, 0.8313, 0.3239, 0.8453, 0.3505, 0.8618, 0.3414, 0.8611, 0.3367, 0.8522, 0.3505, 0.8371, 0.3424, 0.8236, 0.3318, 0.8457, 0.3239, 0.8453, 0.3199, 0.8313, 0.834, 0.1878, 0.8183, 0.1839, 0.8231, 0.1726, 0.837, 0.1733, 0.3194, 0.863, 0.3229, 0.8618, 0.3261, 0.8657, 0.3228, 0.8677, 0.7431, 0.1898, 0.7563, 0.1623, 0.7612, 0.1655, 0.7467, 0.1956, 0.7467, 0.1956, 0.7612, 0.1655, 0.7957, 0.1797, 0.7889, 0.2137, 0.4853, 0.6754, 0.469, 0.6857, 0.4439, 0.6842, 0.4217, 0.536, 0.4853, 0.5359, 0.4217, 0.536, 0.3746, 0.5515, 0.3695, 0.5225, 0.2983, 0.7006, 0.2737, 0.5629, 0.3224, 0.5576, 0.3539, 0.6789, 0.4364, 0.7674, 0.4439, 0.6842, 0.469, 0.6857, 0.4821, 0.6955, 0.456, 0.7926, 0.402, 0.7647, 0.3834, 0.7733, 0.3597, 0.6983, 0.3717, 0.6865, 0.388, 0.6823, 0.2737, 0.5629, 0.317, 0.5242, 0.3224, 0.5576, 0.4032, 0.7686, 0.402, 0.7647, 0.4364, 0.7674, 0.4133, 0.773, 0.3717, 0.6865, 0.3539, 0.6789, 0.3224, 0.5576, 0.3746, 0.5515, 0.388, 0.6823, 0.3261, 0.8657, 0.3367, 0.8522, 0.3414, 0.8611, 0.3276, 0.8691, 0.3261, 0.8657, 0.3229, 0.8618, 0.3318, 0.8457, 0.3367, 0.8522, 0.3229, 0.8618, 0.3194, 0.863, 0.3239, 0.8453, 0.3318, 0.8457, 0.3505, 0.8371, 0.3367, 0.8522, 0.3318, 0.8457, 0.3424, 0.8236, 0.317, 0.5242, 0.3695, 0.5225, 0.3746, 0.5515, 0.3224, 0.5576, 0.3539, 0.6789, 0.3597, 0.6983, 0.3062, 0.7186, 0.2983, 0.7006, 0.3597, 0.6983, 0.3834, 0.7733, 0.3556, 0.8189, 0.3062, 0.7186, 0.3717, 0.6865, 0.3597, 0.6983, 0.3539, 0.6789, 0.4853, 0.6754, 0.4821, 0.6955, 0.469, 0.6857, 0.402, 0.7647, 0.388, 0.6823, 0.4439, 0.6842, 0.4364, 0.7674, 0.4439, 0.6842, 0.388, 0.6823, 0.3746, 0.5515, 0.4217, 0.536, 0.8124, 0.216, 0.8292, 0.2154, 0.828, 0.2316, 0.8113, 0.2313, 0.3834, 0.7733, 0.3869, 0.7775, 0.3832, 0.7896, 0.3556, 0.8189, 0.8124, 0.216, 0.8183, 0.1839, 0.834, 0.1878, 0.8292, 0.2154, 0.8253, 0.2618, 0.8113, 0.2313, 0.828, 0.2316, 0.837, 0.254, 0.1191, 0.7492, 0.1852, 0.7292, 0.1833, 0.8188, 0.1367, 0.779, 0.1367, 0.779, 0.1833, 0.8188, 0.1778, 0.8542, 0.1419, 0.8285, 0.1191, 0.7492, 0.1039, 0.6805, 0.1482, 0.6412, 0.1852, 0.7292, 0.1946, 0.8714, 0.1778, 0.8542, 0.1833, 0.8188, 0.2107, 0.8511, 0.1778, 0.8542, 0.1616, 0.8808, 0.1266, 0.862, 0.1419, 0.8285, 0.1946, 0.8714, 0.181, 0.891, 0.1616, 0.8808, 0.1778, 0.8542, 0.2107, 0.8511, 0.2578, 0.8407, 0.269, 0.9359, 0.2012, 0.9014, 0.1367, 0.779, 0.1419, 0.8285, 0.09588, 0.8186, 0.07898, 0.7904])
_uv.active_render = True
_uv = me_woman_dress_rig.uv_layers.new(name='UVMap')
_uv.uv.foreach_set('vector', [0.0, 0.0, 0.0, 0.0, 0.0, 0.0, 0.0, 0.0, 0.0, 0.0, 0.0, 0.0, 0.0, 0.0, 0.0, 0.0, 0.0, 0.0, 0.0, 0.0, 0.0, 0.0, 0.0, 0.0, 0.0, 0.0, 0.0, 0.0, 0.0, 0.0, 0.0, 0.0, 0.0, 0.0, 0.0, 0.0, 0.0, 0.0, 0.0, 0.0, 0.0, 0.0, 0.0, 0.0, 0.0, 0.0, 0.0, 0.0, 0.0, 0.0, 0.0, 0.0, 0.0, 0.0, 0.0, 0.0, 0.0, 0.0, 0.0, 0.0, 0.0, 0.0, 0.0, 0.0, 0.0, 0.0, 0.0, 0.0, 0.0, 0.0, 0.0, 0.0, 0.0, 0.0, 0.0, 0.0, 0.0, 0.0, 0.0, 0.0, 0.0, 0.0, 0.0, 0.0, 0.0, 0.0, 0.0, 0.0, 0.0, 0.0, 0.0, 0.0, 0.0, 0.0, 0.0, 0.0, 0.0, 0.0, 0.0, 0.0, 0.0, 0.0, 0.0, 0.0, 0.0, 0.0, 0.0, 0.0, 0.0, 0.0, 0.0, 0.0, 0.0, 0.0, 0.0, 0.0, 0.0, 0.0, 0.0, 0.0, 0.0, 0.0, 0.0, 0.0, 0.0, 0.0, 0.0, 0.0, 0.0, 0.0, 0.0, 0.0, 0.0, 0.0, 0.0, 0.0, 0.0, 0.0, 0.0, 0.0, 0.0, 0.0, 0.0, 0.0, 0.0, 0.0, 0.0, 0.0, 0.0, 0.0, 0.0, 0.0, 0.0, 0.0, 0.0, 0.0, 0.0, 0.0, 0.0, 0.0, 0.0, 0.0, 0.0, 0.0, 0.0, 0.0, 0.0, 0.0, 0.0, 0.0, 0.0, 0.0, 0.0, 0.0, 0.0, 0.0, 0.0, 0.0, 0.0, 0.0, 0.0, 0.0, 0.0, 0.0, 0.0, 0.0, 0.0, 0.0, 0.0, 0.0, 0.0, 0.0, 0.0, 0.0, 0.0, 0.0, 0.0, 0.0, 0.0, 0.0, 0.0, 0.0, 0.0, 0.0, 0.0, 0.0, 0.0, 0.0, 0.0, 0.0, 0.0, 0.0, 0.0, 0.0, 0.0, 0.0, 0.0, 0.0, 0.0, 0.0, 0.0, 0.0, 0.0, 0.0, 0.0, 0.0, 0.0, 0.0, 0.0, 0.0, 0.0, 0.0, 0.0, 0.0, 0.0, 0.0, 0.0, 0.0, 0.0, 0.0, 0.0, 0.0, 0.0, 0.0, 0.0, 0.0, 0.0, 0.0, 0.0, 0.0, 0.0, 0.0, 0.0, 0.0, 0.0, 0.0, 0.0, 0.0, 0.0, 0.0, 0.0, 0.0, 0.0, 0.0, 0.0, 0.0, 0.0, 0.0, 0.0, 0.0, 0.0, 0.0, 0.0, 0.0, 0.0, 0.0, 0.0, 0.0, 0.0, 0.0, 0.0, 0.0, 0.0, 0.0, 0.0, 0.0, 0.0, 0.0, 0.0, 0.0, 0.0, 0.0, 0.0, 0.0, 0.0, 0.0, 0.0, 0.0, 0.0, 0.0, 0.0, 0.0, 0.0, 0.0, 0.0, 0.0, 0.0, 0.0, 0.0, 0.0, 0.0, 0.0, 0.0, 0.0, 0.0, 0.0, 0.0, 0.0, 0.0, 0.0, 0.0, 0.0, 0.0, 0.0, 0.0, 0.0, 0.0, 0.0, 0.0, 0.0, 0.0, 0.0, 0.0, 0.0, 0.0, 0.0, 0.0, 0.0, 0.0, 0.0, 0.0, 0.0, 0.0, 0.0, 0.0, 0.0, 0.0, 0.0, 0.0, 0.0, 0.0, 0.0, 0.0, 0.0, 0.0, 0.0, 0.0, 0.0, 0.0, 0.0, 0.0, 0.0, 0.0, 0.0, 0.0, 0.0, 0.0, 0.0, 0.0, 0.0, 0.0, 0.0, 0.0, 0.0, 0.0, 0.0, 0.0, 0.0, 0.0, 0.0, 0.0, 0.0, 0.0, 0.0, 0.0, 0.0, 0.0, 0.0, 0.0, 0.0, 0.0, 0.0, 0.0, 0.0, 0.0, 0.0, 0.0, 0.0, 0.0, 0.0, 0.0, 0.0, 0.0, 0.0, 0.0, 0.0, 0.0, 0.0, 0.5588, 0.5812, 0.5623, 0.6148, 0.5265, 0.6197, 0.5466, 0.5646, 0.0, 0.0, 0.7636, 0.7867, 0.7476, 0.7544, 0.7476, 0.7544, 0.7207, 0.5149, 0.6698, 0.5427, 0.0, 0.0, 0.7636, 0.7867, 0.6698, 0.5427, 0.7207, 0.5149, 0.7358, 0.5852, 0.6802, 0.5931, 0.5466, 0.5646, 0.6185, 0.5441, 0.6189, 0.5706, 0.5588, 0.5812, 0.952, 0.7431, 0.9006, 0.7586, 0.9015, 0.6958, 0.952, 0.6787, 0.1062, 0.7409, 0.1062, 0.8116, 0.01783, 0.7251, 0.05676, 0.7074, 0.6153, 0.759, 0.5394, 0.7568, 0.5265, 0.7188, 0.6335, 0.7193, 0.5014, 0.8954, 0.5014, 0.9305, 0.4436, 0.9437, 0.0, 0.0, 0.0, 0.0, 0.0, 0.0, 0.0, 0.0, 0.0, 0.0, 0.0, 0.0, 0.0, 0.0, 0.0, 0.0, 0.0, 0.0, 0.0, 0.0, 0.0, 0.0, 0.0, 0.0, 0.0, 0.0, 0.0, 0.0, 0.0, 0.0, 0.0, 0.0, 0.0, 0.0, 0.0, 0.0, 0.0, 0.0, 0.0, 0.0, 0.0, 0.0, 0.0, 0.0, 0.0, 0.0, 0.0, 0.0, 0.0, 0.0, 0.0, 0.0, 0.0, 0.0, 0.0, 0.0, 0.0, 0.0, 0.0, 0.0, 0.0, 0.0, 0.0, 0.0, 0.0, 0.0, 0.0, 0.0, 0.0, 0.0, 0.0, 0.0, 0.0, 0.0, 0.0, 0.0, 0.0, 0.0, 0.0, 0.0, 0.0, 0.0, 0.0, 0.0, 0.0, 0.0, 0.0, 0.0, 0.0, 0.0, 0.0, 0.0, 0.0, 0.0, 0.0, 0.0, 0.0, 0.0, 0.0, 0.0, 0.0, 0.0, 0.0, 0.0, 0.0, 0.0, 0.0, 0.0, 0.0, 0.0, 0.0, 0.0, 0.0, 0.0, 0.0, 0.0, 0.0, 0.0, 0.0, 0.0, 0.0, 0.0, 0.0, 0.0, 0.0, 0.0, 0.0, 0.0, 0.0, 0.0, 0.0, 0.0, 0.0, 0.0, 0.0, 0.0, 0.0, 0.0, 0.0, 0.0, 0.0, 0.0, 0.0, 0.0, 0.0, 0.0, 0.0, 0.0, 0.0, 0.0, 0.0, 0.0, 0.0, 0.0, 0.0, 0.0, 0.0, 0.0, 0.0, 0.0, 0.0, 0.0, 0.0, 0.0, 0.0, 0.0, 0.0, 0.0, 0.0, 0.0, 0.0, 0.0, 0.0, 0.0, 0.0, 0.0, 0.0, 0.0, 0.0, 0.0, 0.0, 0.0, 0.0, 0.0, 0.0, 0.0, 0.0, 0.0, 0.0, 0.0, 0.0, 0.0, 0.0, 0.0, 0.0, 0.0, 0.0, 0.0, 0.0, 0.0, 0.0, 0.0, 0.0, 0.0, 0.0, 0.0, 0.0, 0.0, 0.0, 0.0, 0.0, 0.0, 0.0, 0.0, 0.0, 0.0, 0.0, 0.0, 0.0, 0.0, 0.0, 0.0, 0.0, 0.0, 0.0, 0.0, 0.0, 0.0, 0.0, 0.0, 0.0, 0.0, 0.0, 0.0, 0.0, 0.0, 0.0, 0.0, 0.0, 0.0, 0.0, 0.0, 0.0, 0.0, 0.0, 0.0, 0.0, 0.0, 0.0, 0.0, 0.0, 0.0, 0.0, 0.0, 0.0, 0.0, 0.0, 0.0, 0.0, 0.0, 0.0, 0.0, 0.0, 0.0, 0.0, 0.0, 0.0, 0.0, 0.0, 0.0, 0.0, 0.0, 0.0, 0.0, 0.0, 0.0, 0.0, 0.0, 0.0, 0.0, 0.0, 0.0, 0.0, 0.0, 0.0, 0.0, 0.0, 0.0, 0.0, 0.0, 0.0, 0.0, 0.0, 0.0, 0.0, 0.0, 0.0, 0.0, 0.0, 0.0, 0.0, 0.0, 0.0, 0.0, 0.0, 0.0, 0.0, 0.0, 0.0, 0.0, 0.0, 0.0, 0.6189, 0.5706, 0.6185, 0.5441, 0.6185, 0.5441, 0.6189, 0.5706, 0.8051, 0.1567, 0.7421, 0.1423, 0.7421, 0.1423, 0.8051, 0.1567, 0.6189, 0.5706, 0.6698, 0.5427, 0.6802, 0.5931, 0.6246, 0.6009, 0.7476, 0.7544, 0.7636, 0.7867, 0.8051, 0.1567, 0.7421, 0.1423, 0.7421, 0.1423, 0.7421, 0.1423, 0.7421, 0.1423, 0.7421, 0.1423, 0.7476, 0.7544, 0.7421, 0.1423, 0.7421, 0.1423, 0.7476, 0.7544, 0.7636, 0.7867, 0.0, 0.0, 0.7358, 0.5852, 0.7207, 0.5149, 0.8051, 0.1567, 0.8051, 0.2334, 0.7466, 0.2214, 0.7421, 0.1423, 0.0, 0.0, 0.0, 0.0, 0.0, 0.0, 0.0, 0.0, 0.0, 0.0, 0.0, 0.0, 0.0, 0.0, 0.0, 0.0, 0.0, 0.0, 0.0, 0.0, 0.0, 0.0, 0.0, 0.0, 0.0, 0.0, 0.0, 0.0, 0.0, 0.0, 0.0, 0.0, 0.0, 0.0, 0.0, 0.0, 0.0, 0.0, 0.0, 0.0, 0.0, 0.0, 0.0, 0.0, 0.0, 0.0, 0.0, 0.0, 0.0, 0.0, 0.0, 0.0, 0.0, 0.0, 0.0, 0.0, 0.0, 0.0, 0.0, 0.0, 0.0, 0.0, 0.0, 0.0, 0.0, 0.0, 0.0, 0.0, 0.0, 0.0, 0.0, 0.0, 0.0, 0.0, 0.0, 0.0, 0.0, 0.0, 0.0, 0.0, 0.0, 0.0, 0.0, 0.0, 0.0, 0.0, 0.0, 0.0, 0.0, 0.0, 0.0, 0.0, 0.0, 0.0, 0.0, 0.0, 0.0, 0.0, 0.0, 0.0, 0.0, 0.0, 0.0, 0.0, 0.0, 0.0, 0.0, 0.0, 0.0, 0.0, 0.0, 0.0, 0.0, 0.0, 0.0, 0.0, 0.0, 0.0, 0.0, 0.0, 0.0, 0.0, 0.0, 0.0, 0.0, 0.0, 0.0, 0.0, 0.0, 0.0, 0.0, 0.0, 0.0, 0.0, 0.0, 0.0, 0.0, 0.0, 0.0, 0.0, 0.0, 0.0, 0.0, 0.0, 0.0, 0.0, 0.0, 0.0, 0.0, 0.0, 0.0, 0.0, 0.0, 0.0, 0.0, 0.0, 0.0, 0.0, 0.0, 0.0, 0.0, 0.0, 0.0, 0.0, 0.0, 0.0, 0.0, 0.0, 0.0, 0.0, 0.0, 0.0, 0.0, 0.0, 0.0, 0.0, 0.0, 0.0, 0.0, 0.0, 0.0, 0.0, 0.0, 0.0, 0.0, 0.0, 0.0, 0.0, 0.0, 0.0, 0.0, 0.0, 0.0, 0.0, 0.0, 0.0, 0.0, 0.0, 0.0, 0.0, 0.0, 0.0, 0.0, 0.0, 0.0, 0.0, 0.0, 0.0, 0.0, 0.0, 0.0, 0.0, 0.0, 0.0, 0.0, 0.0, 0.0, 0.0, 0.0, 0.0, 0.0, 0.0, 0.0, 0.0, 0.0, 0.0, 0.0, 0.0, 0.0, 0.0, 0.0, 0.0, 0.0, 0.0, 0.0, 0.0, 0.0, 0.0, 0.0, 0.0, 0.0, 0.0, 0.0, 0.0, 0.0, 0.0, 0.0, 0.0, 0.0, 0.0, 0.0, 0.0, 0.0, 0.0, 0.0, 0.0, 0.0, 0.0, 0.0, 0.0, 0.0, 0.0, 0.0, 0.0, 0.0, 0.0, 0.0, 0.0, 0.0, 0.0, 0.0, 0.0, 0.0, 0.0, 0.0, 0.0, 0.0, 0.0, 0.0, 0.0, 0.0, 0.0, 0.0, 0.0, 0.0, 0.0, 0.0, 0.0, 0.0, 0.0, 0.0, 0.0, 0.0, 0.0, 0.0, 0.0, 0.0, 0.0, 0.0, 0.0, 0.0, 0.0, 0.0, 0.0, 0.0, 0.0, 0.0, 0.0, 0.0, 0.0, 0.0, 0.0, 0.0, 0.0, 0.0, 0.0, 0.0, 0.0, 0.0, 0.0, 0.0, 0.0, 0.0, 0.0, 0.0, 0.0, 0.0, 0.0, 0.0, 0.0, 0.0, 0.0, 0.0, 0.0, 0.0, 0.0, 0.0, 0.0, 0.0, 0.0, 0.0, 0.0, 0.0, 0.0, 0.0, 0.0, 0.0, 0.0, 0.0, 0.0, 0.0, 0.0, 0.0, 0.0, 0.0, 0.0, 0.0, 0.0, 0.0, 0.0, 0.0, 0.0, 0.0, 0.0, 0.0, 0.0, 0.0, 0.0, 0.0, 0.0, 0.0, 0.0, 0.0, 0.0, 0.0, 0.0, 0.0, 0.0, 0.0, 0.0, 0.0, 0.0, 0.0, 0.0, 0.0, 0.0, 0.0, 0.0, 0.0, 0.0, 0.0, 0.0, 0.0, 0.0, 0.0, 0.0, 0.0, 0.0, 0.0, 0.0, 0.0, 0.0, 0.0, 0.0, 0.0, 0.0, 0.0, 0.0, 0.5588, 0.5812, 0.5466, 0.5646, 0.5265, 0.6197, 0.5623, 0.6148, 0.0, 0.0, 0.7476, 0.7544, 0.7476, 0.7544, 0.7636, 0.7867, 0.7207, 0.5149, 0.7636, 0.7867, 0.0, 0.0, 0.6698, 0.5427, 0.6698, 0.5427, 0.6802, 0.5931, 0.7358, 0.5852, 0.7207, 0.5149, 0.5466, 0.5646, 0.5588, 0.5812, 0.6189, 0.5706, 0.6185, 0.5441, 0.952, 0.7431, 0.952, 0.6787, 0.9015, 0.6958, 0.9006, 0.7586, 0.1062, 0.7409, 0.05676, 0.7074, 0.01783, 0.7251, 0.1062, 0.8116, 0.6153, 0.759, 0.6335, 0.7193, 0.5265, 0.7188, 0.5394, 0.7568, 0.5014, 0.8954, 0.4436, 0.9437, 0.5014, 0.9305, 0.0, 0.0, 0.0, 0.0, 0.0, 0.0, 0.0, 0.0, 0.0, 0.0, 0.0, 0.0, 0.0, 0.0, 0.0, 0.0, 0.0, 0.0, 0.0, 0.0, 0.0, 0.0, 0.0, 0.0, 0.0, 0.0, 0.0, 0.0, 0.0, 0.0, 0.0, 0.0, 0.0, 0.0, 0.0, 0.0, 0.0, 0.0, 0.0, 0.0, 0.0, 0.0, 0.0, 0.0, 0.0, 0.0, 0.0, 0.0, 0.0, 0.0, 0.0, 0.0, 0.0, 0.0, 0.0, 0.0, 0.0, 0.0, 0.0, 0.0, 0.0, 0.0, 0.0, 0.0, 0.0, 0.0, 0.0, 0.0, 0.0, 0.0, 0.0, 0.0, 0.0, 0.0, 0.0, 0.0, 0.0, 0.0, 0.0, 0.0, 0.0, 0.0, 0.0, 0.0, 0.0, 0.0, 0.0, 0.0, 0.0, 0.0, 0.0, 0.0, 0.0, 0.0, 0.0, 0.0, 0.0, 0.0, 0.0, 0.0, 0.0, 0.0, 0.0, 0.0, 0.0, 0.0, 0.0, 0.0, 0.0, 0.0, 0.0, 0.0, 0.0, 0.0, 0.0, 0.0, 0.0, 0.0, 0.0, 0.0, 0.0, 0.0, 0.0, 0.0, 0.0, 0.0, 0.0, 0.0, 0.0, 0.0, 0.0, 0.0, 0.0, 0.0, 0.0, 0.0, 0.0, 0.0, 0.0, 0.0, 0.0, 0.0, 0.0, 0.0, 0.0, 0.0, 0.0, 0.0, 0.0, 0.0, 0.0, 0.0, 0.0, 0.0, 0.0, 0.0, 0.0, 0.0, 0.0, 0.0, 0.0, 0.0, 0.0, 0.0, 0.0, 0.0, 0.0, 0.0, 0.0, 0.0, 0.0, 0.0, 0.0, 0.0, 0.0, 0.0, 0.0, 0.0, 0.0, 0.0, 0.0, 0.0, 0.0, 0.0, 0.0, 0.0, 0.0, 0.0, 0.0, 0.0, 0.0, 0.0, 0.0, 0.0, 0.0, 0.0, 0.0, 0.0, 0.0, 0.0, 0.0, 0.0, 0.0, 0.0, 0.0, 0.0, 0.0, 0.0, 0.0, 0.0, 0.0, 0.0, 0.0, 0.0, 0.0, 0.0, 0.0, 0.0, 0.0, 0.0, 0.0, 0.0, 0.0, 0.0, 0.0, 0.0, 0.0, 0.0, 0.0, 0.0, 0.0, 0.0, 0.0, 0.0, 0.0, 0.0, 0.0, 0.0, 0.0, 0.0, 0.0, 0.0, 0.0, 0.0, 0.0, 0.0, 0.0, 0.0, 0.0, 0.0, 0.0, 0.0, 0.0, 0.0, 0.0, 0.0, 0.0, 0.0, 0.0, 0.0, 0.0, 0.0, 0.0, 0.0, 0.0, 0.0, 0.0, 0.0, 0.0, 0.0, 0.0, 0.0, 0.0, 0.0, 0.0, 0.0, 0.0, 0.0, 0.0, 0.0, 0.0, 0.0, 0.0, 0.0, 0.0, 0.0, 0.0, 0.0, 0.0, 0.0, 0.0, 0.0, 0.0, 0.0, 0.0, 0.0, 0.0, 0.0, 0.0, 0.0, 0.0, 0.0, 0.0, 0.0, 0.0, 0.0, 0.0, 0.0, 0.0, 0.0, 0.0, 0.0, 0.6189, 0.5706, 0.6189, 0.5706, 0.6185, 0.5441, 0.6185, 0.5441, 0.8051, 0.1567, 0.8051, 0.1567, 0.7421, 0.1423, 0.7421, 0.1423, 0.6189, 0.5706, 0.6246, 0.6009, 0.6802, 0.5931, 0.6698, 0.5427, 0.7476, 0.7544, 0.7421, 0.1423, 0.8051, 0.1567, 0.7636, 0.7867, 0.7421, 0.1423, 0.7421, 0.1423, 0.7421, 0.1423, 0.7421, 0.1423, 0.7476, 0.7544, 0.7476, 0.7544, 0.7421, 0.1423, 0.7421, 0.1423, 0.7636, 0.7867, 0.7207, 0.5149, 0.7358, 0.5852, 0.0, 0.0, 0.8051, 0.1567, 0.7421, 0.1423, 0.7466, 0.2214, 0.8051, 0.2334])
me_woman_dress_rig.materials.append(mat_6_skin_lightest)
me_woman_dress_rig.materials.append(mat_9_brown_darkest)
me_woman_dress_rig.materials.append(mat_26_red_dark)
me_woman_dress_rig.materials.append(mat_15_brown_white)
me_woman_dress_rig.use_remesh_preserve_volume = False
me_woman_dress_rig.use_remesh_preserve_attributes = False
me_woman_dress_rig.use_mirror_vertex_groups = False
me_woman_dress_rig.update()
me_woman_dress_rig.normals_split_custom_set([tuple(v) for v in zip(*[iter([0.9815, -0.07105, 0.1779, 0.9844, -0.1464, 0.09775, 0.9783, 0.1932, -0.07489, 0.9844, 0.07014, 0.1612, -0.06755, -0.9944, -0.08117, -0.1723, -0.9746, -0.1431, 0.08273, -0.9935, 0.07783, -0.09932, -0.966, 0.2389, -0.9683, 0.01024, 0.2494, -0.9556, 0.08261, 0.283, -0.9814, 0.1442, 0.1268, -0.9834, -0.1582, 0.08857, -0.01631, 0.04131, -0.999, 0.042, 0.01005, -0.9991, 0.1256, -0.07393, -0.9893, -0.1717, -0.02727, -0.9848, -0.002362, -0.01067, 0.9999, -0.1006, -0.417, 0.9033, 0.08826, -0.3429, 0.9352, 0.1267, -0.3375, 0.9327, -0.4925, -0.8645, -0.1002, -0.4997, -0.845, 0.1905, -0.3597, -0.9023, 0.2377, -0.3511, -0.8932, 0.2809, -0.9832, -0.006892, -0.1823, -0.9855, -0.01948, -0.1688, -0.9861, -0.01187, -0.1658, -0.9861, -0.001981, -0.1659, -0.193, 0.9812, 0.008876, -0.1491, 0.9871, 0.05843, -0.1495, 0.9887, -0.006715, -0.2316, 0.9727, 0.01305, -0.1591, 0.963, 0.2178, -0.1573, 0.9754, 0.1546, -0.1719, 0.969, 0.1772, -0.2016, 0.9648, 0.169, -0.3644, -0.8877, -0.2813, -0.3076, -0.9095, -0.2798, -0.327, -0.9082, -0.2614, -0.3286, -0.9145, -0.2359, -0.2379, -0.9713, -7.599e-06, -0.2018, -0.9792, -0.02318, -0.2071, -0.9782, -0.01285, -0.2008, -0.9784, 0.04881, 0.3973, 0.02163, -0.9174, 0.3709, -0.121, -0.9207, -0.05815, -0.1629, -0.9849, 0.1539, 0.2044, -0.9667, -0.9878, 0.05035, 0.1471, -0.9852, 0.03156, 0.1686, -0.9928, 0.01034, 0.1192, -0.9793, 0.003926, 0.2026, -0.3086, -0.9031, 0.2987, 0.07645, -0.9824, 0.1706, 0.1073, -0.9784, 0.1767, -0.0682, -0.8975, 0.4357, 0.9892, -0.1247, 0.07679, 0.9841, -0.08367, 0.1568, 0.9858, -0.01192, -0.1673, 0.9556, 0.1183, 0.2698, 0.4091, 0.9015, 0.1411, 0.2532, 0.9635, -0.08707, -0.04876, 0.9955, 0.08171, 0.1507, 0.9219, 0.3568, -0.11, -0.9921, 0.06032, -0.1297, -0.9802, 0.1496, -0.2137, -0.9716, 0.1015, -0.1797, -0.9821, 0.05648, -0.9847, -0.1289, 0.1176, -0.9969, -0.07876, -8.766e-05, -0.9865, -0.1598, 0.036, -0.1516, 0.9773, -0.1483, 0.2111, 0.9766, 0.04217, -0.1165, 0.9741, -0.1939, -0.1702, 0.9773, -0.1264, -0.3056, -0.9374, 0.1672, -0.2832, -0.9415, 0.1824, -0.2764, -0.9488, 0.1529, -0.2687, -0.9382, 0.2181, -0.9942, 0.03571, 0.1011, -0.9925, 0.01545, 0.1212, -0.9976, 0.001662, 0.06933, -0.9878, -0.01493, 0.1549, -0.1828, 0.9302, 0.3185, -0.1827, 0.9492, 0.2562, -0.1978, 0.9404, 0.2767, -0.226, 0.9365, 0.2682, -0.9938, 0.03891, 0.1043, -0.9939, 0.07026, 0.08456, -0.9946, -0.02927, 0.0993, -0.9958, -0.007503, 0.09113, -0.9875, -0.008226, 0.1575, -0.9796, 0.1164, -0.1636, -0.9652, -0.2614, -0.001414, -0.9966, -0.03115, 0.07668, -0.9939, 0.04241, 0.1014, -0.997, 0.04125, 0.06578, -0.3133, 0.9496, 0.01285, -0.188, 0.982, 0.01747, -0.171, 0.9743, 0.1463, -0.114, 0.9934, -0.009188, -0.3125, -0.9473, 0.07028, -0.345, -0.9384, 0.01874, -0.3247, -0.945, 0.03823, -0.3132, -0.9497, 0.006061, -0.8976, 0.2015, -0.3922, -0.8976, 0.2015, -0.3922, -0.8976, 0.2015, -0.3922, -0.8976, 0.2015, -0.3922, -0.6029, -0.7792, 0.1712, -0.6029, -0.7792, 0.1712, -0.6029, -0.7792, 0.1712, -0.6029, -0.7792, 0.1712, -0.5217, -0.8507, 0.06476, -0.6474, -0.7597, 0.0616, -0.6264, -0.7795, -0.00938, -0.5217, -0.8507, 0.06476, -0.6017, 0.2129, -0.7698, -0.2669, 0.1467, -0.9525, -0.5288, 0.07187, -0.8457, -0.5992, 0.05893, -0.7984, -0.3088, 0.9271, -0.2125, -0.3088, 0.9271, -0.2125, -0.3088, 0.9271, -0.2125, -0.3088, 0.9271, -0.2125, -0.9867, 0.1624, 0.003345, -0.9867, 0.1624, 0.003345, -0.9867, 0.1624, 0.003345, -0.9867, 0.1624, 0.003345, -0.7095, -0.7026, -0.05448, -0.6884, -0.7122, -0.1373, -0.7721, -0.6093, -0.1806, -0.666, -0.6979, -0.2632, -0.3419, 0.9303, 0.133, -0.3419, 0.9303, 0.133, -0.3419, 0.9303, 0.133, -0.3419, 0.9303, 0.133, -0.9339, -0.06401, -0.3518, -0.9339, -0.06401, -0.3518, -0.9339, -0.06401, -0.3518, -0.9339, -0.06401, -0.3518, -0.9968, -0.07835, -0.01702, -0.9968, -0.07835, -0.01702, -0.9968, -0.07835, -0.01702, -0.9968, -0.07835, -0.01702, -0.3783, 0.07891, 0.9223, -0.4355, -0.03575, 0.8995, -0.3343, 0.05425, 0.9409, -0.3783, 0.07891, 0.9223, -0.2376, -0.8006, 0.5501, -0.2699, -0.8153, 0.5123, -0.2219, -0.8208, 0.5264, -0.2128, -0.8087, 0.5484, 0.09763, 0.6702, 0.7357, 0.03447, 0.7618, 0.6469, 0.03447, 0.7618, 0.6469, -0.05059, 0.7616, 0.6461, -0.3577, -0.8696, 0.3403, -0.3506, -0.8753, 0.3332, -0.3865, -0.8116, 0.4381, -0.6062, -0.6399, 0.4722, -0.9967, -0.004558, -0.08142, -0.9974, -0.01758, -0.06996, -0.998, -0.007312, -0.06278, -0.9558, -0.1401, 0.2584, -0.3118, -0.9502, -0.00013, -0.342, -0.9383, -0.05093, -0.3243, -0.9454, -0.03137, -0.3129, -0.9476, -0.06372, -0.1825, 0.9831, 0.01382, -0.2031, 0.9792, -0.003027, -0.2186, 0.9756, 0.01865, -0.2456, 0.9693, 0.007096, -0.9986, 0.02654, -0.04609, -0.9997, 0.01125, -0.02316, -0.9971, -0.006921, -0.07586, -0.9991, 0.0349, -0.02464, -0.05672, 0.9973, 0.04663, -0.005708, 0.9973, 0.07371, -0.1157, 0.9884, 0.09821, 0.08616, 0.9823, 0.1664, -0.2973, -0.8358, 0.4616, -0.4268, -0.8539, 0.2978, -0.3439, -0.8986, 0.2724, -0.1632, 0.9805, -0.1096, -0.3416, 0.9051, 0.2532, 0.2256, 0.9723, 0.06129, 0.02905, 0.8698, -0.4926, -0.01518, 0.02251, -0.9996, -0.0741, -0.3414, -0.937, -0.2249, -0.1783, -0.9579, -0.2089, -0.01927, -0.9777, -0.1223, -0.2206, -0.9677, -0.2338, -0.2538, -0.9386, -0.4063, -0.03976, -0.9129, -0.0632, 0.1838, -0.9809, -0.2175, 0.1106, -0.9698, -0.01375, 0.331, -0.9435, 0.2103, 0.2092, -0.955, 0.1286, -0.0662, -0.9895, -0.9763, 0.1584, -0.1478, -0.9811, -0.1931, 0.007945, -0.9602, -0.05826, 0.2733, -0.9565, 0.2325, 0.1763, -0.6401, -0.7446, -0.1892, -0.6401, -0.7446, -0.1892, -0.6401, -0.7446, -0.1892, -0.6401, -0.7446, -0.1892, -0.5443, 0.6293, -0.5547, -0.5443, 0.6293, -0.5547, -0.5443, 0.6293, -0.5547, -0.5443, 0.6293, -0.5547, -0.7744, -0.4759, -0.4169, -0.7744, -0.4759, -0.4169, -0.7744, -0.4759, -0.4169, -0.7744, -0.4759, -0.4169, 0.355, -0.8588, -0.3693, 0.355, -0.8588, -0.3693, 0.355, -0.8588, -0.3693, 0.355, -0.8588, -0.3693, -0.7044, -0.6866, -0.1798, -0.7044, -0.6866, -0.1798, -0.7044, -0.6866, -0.1798, -0.7044, -0.6866, -0.1798, 0.8257, -0.5275, -0.1999, 0.8257, -0.5275, -0.1999, 0.8257, -0.5275, -0.1999, 0.8257, -0.5275, -0.1999, -0.44, 0.04423, 0.8969, -0.44, 0.04423, 0.8969, -0.44, 0.04423, 0.8969, -0.44, 0.04423, 0.8969, -0.5529, 0.7818, 0.2884, -0.5529, 0.7818, 0.2884, -0.5529, 0.7818, 0.2884, -0.5529, 0.7818, 0.2884, -0.02425, -0.03378, -0.9991, -0.02425, -0.03378, -0.9991, -0.02425, -0.03378, -0.9991, -0.4006, 0.4581, -0.7935, -0.5217, -0.7901, -0.3218, -0.5222, -0.772, -0.3623, -0.673, -0.3173, 0.6681, -0.2941, -0.7751, 0.5592, -0.1472, 0.6513, 0.7444, 0.05167, 0.6341, 0.7715, -0.4677, 0.5958, 0.6529, 0.5797, -0.8053, 0.1243, -0.06384, -0.8135, 0.578, 0.6017, -0.6966, -0.3908, 0.158, -0.8532, 0.4971, -0.09055, 0.5968, 0.7973, -0.4588, 0.7769, -0.4312, -0.6744, 0.706, 0.2164, -0.2687, 0.6628, 0.6989, 0.4883, 0.7243, -0.4868, 0.4725, -0.6327, -0.6135, -0.3732, 0.1728, -0.9115, 0.3654, 0.7034, -0.6097, -0.5616, 0.7605, 0.3259, -0.4924, 0.7843, 0.3773, 0.6172, 0.6966, 0.3659, -0.2255, 0.7934, -0.5653, 0.06953, 0.8456, -0.5293, 0.6183, 0.5514, -0.5601, 0.2831, -0.7332, -0.6183, -0.8619, 0.1298, -0.4902, -0.4453, -0.4116, 0.7952, -0.6603, 0.6483, 0.3791, -0.9381, -0.1386, -0.3175, -0.797, -0.6031, 0.03194, -0.8858, 0.4052, 0.2261, 0.5364, 0.7975, 0.2763, 0.278, 0.9366, 0.2131, -0.6761, 0.4281, -0.5997, -0.4698, -0.8541, 0.2231, -0.5148, -0.7351, 0.4411, -0.8632, 0.1009, 0.4946, -0.2173, -0.5816, -0.7839, 0.8195, 0.3632, -0.4432, 0.7369, 0.6655, -0.1182, 0.3254, 0.09733, -0.9406, -0.5151, 0.8549, -0.0617, -0.7122, -0.6468, 0.2729, -0.8772, -0.3111, 0.3658, -0.1133, -0.9913, -0.06634, -0.3797, -0.9231, -0.06054, 0.7467, 0.6126, 0.2592, -0.6956, 0.7035, -0.146, -0.5624, 0.804, 0.1929, -0.185, 0.7719, 0.6082, -0.137, -0.6821, -0.7183, -0.1441, -0.7538, -0.6411, -0.4522, -0.7911, 0.4118, -0.3113, -0.9155, -0.255, -0.8816, -0.1575, 0.4449, -0.7982, 0.4289, 0.423, -0.3665, 0.8523, -0.3732, -0.4424, -0.1651, -0.8815, 0.01738, -0.6644, 0.7472, 0.325, -0.09786, 0.9406, -0.8488, 0.2994, 0.4359, -0.9407, -0.2225, 0.2561, 0.9013, 0.1063, -0.4199, 0.4689, 0.1245, -0.8745, 0.2868, -0.3716, -0.883, -0.5414, -0.4752, -0.6936, -0.3027, 0.6926, -0.6547, 0.1593, -0.9489, 0.2725, -0.1336, -0.8697, 0.4752, -0.5856, -0.7307, 0.351, -0.2415, 0.5041, 0.8292, 0.4289, 0.8617, 0.271, 0.2795, 0.9586, 0.0541, 0.192, 0.919, -0.3442, -0.6556, -0.3444, -0.672, 0.866, 0.1958, -0.4601, 0.491, -0.7224, -0.4868, 0.8124, -0.4103, -0.4144, 0.5568, -0.5246, -0.644, 0.6396, -0.05311, 0.7669, -0.2271, 0.6968, 0.6803, 0.4692, 0.7496, 0.4668, -0.4262, 0.4732, 0.771, -0.3147, -0.5761, 0.7544, 0.02235, 0.961, 0.2755, 0.00384, 0.9748, 0.223, 0.06075, 0.9726, -0.2244, -0.6461, -0.09823, -0.7569, -0.9544, 0.2984, -0.01271, -0.2566, -0.6257, -0.7367, -0.8651, 0.1956, -0.4619, -0.8246, -0.3452, 0.4482, 0.666, 0.1725, 0.7257, 0.4535, -0.2014, 0.8682, -0.5076, 0.06482, 0.8592, -0.5067, -0.2527, 0.8243, -0.2644, 0.2825, -0.9221, 0.1954, 0.895, -0.401, 0.8928, -0.1789, -0.4135, 0.9094, 0.02814, -0.4151, 0.6589, -0.6781, -0.3256, 0.5138, -0.7417, -0.4312, 0.5954, -0.7846, 0.1727, 0.0377, -0.8344, 0.5498, -0.8819, -0.3923, 0.2614, -0.1638, -0.8425, 0.5133, -0.7834, 0.2814, 0.5542, 0.2528, -0.7228, 0.6432, 0.8815, -0.2346, -0.4097, 0.06719, -0.8986, -0.4337, 0.2853, -0.8166, 0.5017, 0.1426, -0.8821, -0.449, -0.2272, 0.1433, 0.9633, -0.4136, 0.1416, 0.8994, -0.3268, -0.3962, 0.858, 0.09038, 0.1246, 0.9881, 0.4034, 0.9038, -0.1427, -0.8761, 0.4589, -0.148, -0.04035, 0.4834, 0.8745, 0.2176, 0.7732, 0.5957, 0.5375, 0.8421, -0.04389, -0.8365, 0.5469, -0.03541, -0.5364, 0.83, 0.1528, 0.5583, 0.7487, 0.3575, 0.6403, -0.4688, 0.6085, -0.571, 0.3561, 0.7397, -0.3807, -0.4536, 0.8058, -0.2848, -0.8731, -0.3957, -0.7983, -0.4485, -0.402, 0.8236, -0.03205, -0.5663, -0.5515, -0.8342, 0.00519, -0.211, -0.5872, -0.7815, 0.6286, -0.6502, -0.4268, -0.6568, -0.7356, -0.1659, 0.4928, -0.8652, 0.09217, 0.03253, -0.9742, -0.2235, 0.04149, -0.7941, 0.6064, -0.6231, -0.7794, -0.06615, 0.3422, -0.6189, -0.707, -0.2768, -0.7932, -0.5423, 0.6629, -0.5317, -0.5271, -0.4557, -0.8831, -0.1114, -0.6046, 0.555, -0.5714, -0.7214, -0.2322, 0.6525, -0.657, 0.09032, 0.7484, -0.8517, -0.2195, 0.4759, 0.5058, 0.1477, 0.8499, -0.1955, 0.6676, 0.7184, -0.6851, 0.2779, 0.6733, -0.8034, 0.1282, 0.5815, 0.8713, 0.1828, -0.4554, 0.3217, -0.7717, -0.5487, 0.5378, -0.5563, -0.6335, 0.109, 0.9461, -0.3051, -0.7128, -0.5993, -0.3644, -0.7128, -0.5993, -0.3644, -0.7128, -0.5993, -0.3644, -0.7128, -0.5993, -0.3644, -0.6199, 0.4497, 0.643, -0.6199, 0.4497, 0.643, -0.6199, 0.4497, 0.643, -0.6199, 0.4497, 0.643, 0.8269, -0.5156, -0.2244, 0.8269, -0.5156, -0.2244, 0.8269, -0.5156, -0.2244, 0.8269, -0.5156, -0.2244, -0.6253, 0.7797, -0.03106, -0.6253, 0.7797, -0.03106, -0.6253, 0.7797, -0.03106, -0.6253, 0.7797, -0.03106, -0.6063, 0.5595, 0.5651, -0.6063, 0.5595, 0.5651, -0.6063, 0.5595, 0.5651, -0.6063, 0.5595, 0.5651, -0.68, 0.7258, -0.1037, -0.68, 0.7258, -0.1037, -0.68, 0.7258, -0.1037, -0.68, 0.7258, -0.1037, -0.2999, 0.08165, -0.9505, -0.2999, 0.08165, -0.9505, -0.2999, 0.08165, -0.9505, -0.2999, 0.08165, -0.9505, -0.9532, 0.2474, 0.174, -0.9532, 0.2474, 0.174, -0.9532, 0.2474, 0.174, -0.9532, 0.2474, 0.174, -0.9717, 0.1879, 0.1433, -0.9928, 0.005166, -0.12, -0.9822, -0.03265, 0.1851, -0.9783, -0.04752, 0.2018, -0.05232, -0.9982, 0.03024, -0.08931, -0.9951, 0.04233, 0.1053, -0.9884, -0.1094, 0.2934, -0.9558, -0.01647, 0.9849, -0.1718, 0.01945, 0.9915, 0.0441, -0.1222, 0.9929, 0.1013, -0.06173, 0.9568, -0.005229, 0.2906, -0.02889, -0.03218, -0.9991, -0.08782, 0.1484, -0.985, 0.05174, 0.1376, -0.9891, 0.02179, -0.03882, -0.999, -0.164, -0.192, 0.9676, 0.02513, -0.4318, 0.9016, 0.1038, -0.04314, 0.9937, -0.1471, -0.2075, 0.9671, 0.2485, -0.9597, 0.1317, 0.2445, -0.9524, 0.1819, 0.5547, -0.832, -0.012, 0.3353, -0.9418, -0.02409, 0.9857, -0.0193, -0.1675, 0.9844, -0.01016, -0.1755, 0.9846, -0.002799, -0.1748, 0.9874, -0.003441, -0.1581, 0.1593, 0.9867, -0.03357, 0.1408, 0.9852, 0.09773, 0.1651, 0.9862, 0.0109, 0.1909, 0.9813, 0.0254, 0.1983, 0.9629, 0.1833, 0.1682, 0.9775, 0.1275, 0.1568, 0.969, 0.1908, 0.1732, 0.97, 0.1708, 0.3143, -0.9249, -0.2141, 0.3285, -0.9145, -0.236, 0.327, -0.9081, -0.2614, 0.3732, -0.9015, -0.219, 0.2183, -0.9758, 0.01514, 0.2008, -0.9784, 0.04881, 0.2071, -0.9782, -0.01286, 0.2716, -0.9605, 0.06006, -0.347, 0.132, -0.9285, -0.01502, 0.1386, -0.9902, -0.2814, -0.2648, -0.9223, -0.3939, -0.043, -0.9181, 0.9862, 0.03086, 0.1628, 0.976, 0.02125, 0.2167, 0.9903, -0.005513, 0.139, 0.9822, 0.04383, 0.1829, 0.1821, -0.8933, 0.411, -0.1119, -0.9599, 0.2571, 0.08077, -0.9967, -0.006804, 0.1404, -0.9023, 0.4076, -0.9664, 0.1551, -0.2048, -0.9867, -0.1274, 0.1007, -0.9915, -0.1186, 0.05397, -0.9687, 0.03617, 0.2454, -0.1283, 0.9855, -0.1114, -0.4183, 0.9053, 0.0738, -0.201, 0.9158, 0.3478, 0.01795, 0.9814, 0.1913, 0.1752, -0.9758, 0.1309, 0.1138, -0.9866, 0.117, 0.1411, -0.9897, 0.02347, 0.2096, -0.9751, 0.07242, 0.9844, -0.132, 0.1165, 0.994, -0.1088, 0.008812, 0.9884, -0.07871, 0.1298, 0.1646, 0.9729, -0.1625, 0.1523, 0.9783, -0.1408, 0.1165, 0.9741, -0.1939, -0.04622, 0.9743, 0.2205, 0.2841, -0.9408, 0.1847, 0.2687, -0.9382, 0.2181, 0.2764, -0.9488, 0.1529, 0.2978, -0.9322, 0.2055, 0.9929, 0.01568, 0.1183, 0.9852, 0.003667, 0.1714, 0.9962, -0.01549, 0.08607, 0.9903, 0.02708, 0.1365, 0.2239, 0.9322, 0.2843, 0.1917, 0.9542, 0.2295, 0.1823, 0.939, 0.2915, 0.1982, 0.9416, 0.2723, 0.9924, 0.02343, 0.1204, 0.9847, 0.009699, 0.174, 0.9939, -0.01522, 0.1094, 0.9952, 0.07876, 0.05769, 0.9924, 0.07934, 0.09356, 0.9754, 0.2122, -0.06004, 0.9967, 0.03203, 0.07421, 0.9961, -0.06604, 0.05917, 0.998, -0.04915, 0.04028, 0.9722, -0.05427, -0.2276, 0.05185, 0.9609, 0.272, 0.2013, 0.9757, 0.08617, 0.1809, 0.9738, 0.1375, 0.1789, 0.9838, 0.00787, 0.3125, -0.9473, 0.07028, 0.3133, -0.9497, 0.006055, 0.3407, -0.9384, 0.058, 0.3245, -0.9451, 0.03774, 0.8976, 0.2015, -0.3922, 0.8976, 0.2015, -0.3922, 0.8976, 0.2015, -0.3922, 0.8976, 0.2015, -0.3922, 0.6029, -0.7792, 0.1712, 0.6029, -0.7792, 0.1712, 0.6029, -0.7792, 0.1712, 0.6029, -0.7792, 0.1712, 0.5217, -0.8507, 0.06476, 0.5217, -0.8507, 0.06476, 0.4057, -0.9036, 0.1374, 0.5806, -0.8109, -0.0732, 0.5884, 0.2228, -0.7772, 0.5242, -0.1267, -0.8421, 0.5018, 0.08476, -0.8608, 0.2669, 0.1467, -0.9525, 0.3088, 0.9271, -0.2125, 0.3088, 0.9271, -0.2125, 0.3088, 0.9271, -0.2125, 0.3088, 0.9271, -0.2125, 0.9867, 0.1624, 0.003345, 0.9867, 0.1624, 0.003345, 0.9867, 0.1624, 0.003345, 0.9867, 0.1624, 0.003345, 0.7403, -0.6668, -0.08586, 0.7759, -0.6198, -0.118, 0.6747, -0.7381, -0.000953, 0.6884, -0.7122, -0.1373, 0.3419, 0.9303, 0.133, 0.3419, 0.9303, 0.133, 0.3419, 0.9303, 0.133, 0.3419, 0.9303, 0.133, 0.9339, -0.06401, -0.3518, 0.9339, -0.06401, -0.3518, 0.9339, -0.06401, -0.3518, 0.9339, -0.06401, -0.3518, 0.9968, -0.07835, -0.01702, 0.9968, -0.07835, -0.01702, 0.9968, -0.07835, -0.01702, 0.9968, -0.07835, -0.01702, 0.3783, 0.07891, 0.9223, 0.3783, 0.07891, 0.9223, 0.3905, 0.1302, 0.9113, 0.2574, 0.05604, 0.9647, 0.216, -0.808, 0.5481, 0.2128, -0.8087, 0.5483, 0.2221, -0.8208, 0.5263, 0.2523, -0.7804, 0.5721, -0.1655, 0.7853, 0.5965, -0.03383, 0.704, 0.7094, -0.03447, 0.7618, 0.6469, -0.03447, 0.7618, 0.6469, 0.3663, -0.8631, 0.3476, 0.5365, -0.6367, 0.5539, 0.2604, -0.9089, 0.3257, 0.3507, -0.8753, 0.3331, 0.9977, -0.01735, -0.06591, 0.9519, -0.2246, 0.2083, 0.9973, -0.0006074, -0.07353, 0.9984, -0.002097, -0.05673, 0.3118, -0.9502, -0.0001337, 0.3129, -0.9476, -0.06373, 0.3432, -0.9392, -0.01147, 0.3245, -0.9453, -0.0326, 0.1976, 0.9803, -0.003005, 0.2093, 0.9774, -0.03063, 0.2031, 0.9786, 0.03374, 0.2185, 0.9758, 0.01173, 0.9996, 0.01072, -0.02634, 0.9992, 0.02495, -0.03259, 0.998, -0.02259, -0.05841, 0.9996, 0.02657, -0.009387, 0.1409, 0.981, 0.133, 0.1614, 0.9866, 0.02395, 0.1157, 0.9884, 0.0982, 0.005698, 0.9973, 0.07372, 0.3683, -0.8904, 0.2676, 0.4495, -0.7941, 0.4092, 0.2709, -0.8903, 0.366, 0.1462, 0.9811, -0.1268, -0.2089, 0.9218, -0.3266, -0.05759, 0.968, 0.2443, 0.5171, 0.8525, 0.07687, 0.1123, -0.2837, -0.9523, -0.2146, -0.2035, -0.9553, -0.1619, -0.01982, -0.9866, 0.2126, -0.09247, -0.9728, 0.3695, -0.132, -0.9198, 0.1879, -0.2797, -0.9415, 0.3742, -0.1425, -0.9164, 0.05659, -0.2097, -0.9761, 0.1304, -0.05628, -0.9899, -0.2195, 0.07157, -0.973, -0.02217, 0.3441, -0.9387, 0.1566, 0.2656, -0.9513, 0.9728, 0.1993, -0.1176, 0.9543, 0.1352, 0.2666, 0.9669, -0.1398, 0.2132, 0.9853, -0.149, -0.08318, 0.6401, -0.7446, -0.1892, 0.6401, -0.7446, -0.1892, 0.6401, -0.7446, -0.1892, 0.6401, -0.7446, -0.1892, 0.5443, 0.6293, -0.5547, 0.5443, 0.6293, -0.5547, 0.5443, 0.6293, -0.5547, 0.5443, 0.6293, -0.5547, 0.7744, -0.4759, -0.4169, 0.7744, -0.4759, -0.4169, 0.7744, -0.4759, -0.4169, 0.7744, -0.4759, -0.4169, -0.355, -0.8588, -0.3693, -0.355, -0.8588, -0.3693, -0.355, -0.8588, -0.3693, -0.355, -0.8588, -0.3693, 0.7044, -0.6866, -0.1798, 0.7044, -0.6866, -0.1798, 0.7044, -0.6866, -0.1798, 0.7044, -0.6866, -0.1798, -0.8257, -0.5275, -0.1999, -0.8257, -0.5275, -0.1999, -0.8257, -0.5275, -0.1999, -0.8257, -0.5275, -0.1999, 0.44, 0.04423, 0.8969, 0.44, 0.04423, 0.8969, 0.44, 0.04423, 0.8969, 0.44, 0.04423, 0.8969, 0.5529, 0.7818, 0.2884, 0.5529, 0.7818, 0.2884, 0.5529, 0.7818, 0.2884, 0.5529, 0.7818, 0.2884, 0.02425, -0.03378, -0.9991, 0.02425, -0.03378, -0.9991, 0.02425, -0.03378, -0.9991, 0.5376, -0.8328, 0.132, 0.6157, -0.7259, 0.3064, 0.455, -0.3705, -0.8097, 0.6862, -0.0127, 0.7273, 0.7727, -0.3696, 0.5161, 0.7279, 0.3248, 0.6038, -0.5701, 0.1118, 0.8139, 0.7792, -0.08303, 0.6212, -0.02494, -0.9086, 0.417, 0.4925, -0.3443, -0.7993, 0.3736, -0.9063, 0.1974, 0.8215, -0.4392, -0.3635, -0.2457, 0.591, 0.7683, 0.6293, 0.7584, -0.17, -0.5349, 0.7373, -0.4126, 0.2605, 0.659, 0.7056, 0.5866, -0.1696, -0.7919, -0.8623, 0.01366, -0.5063, -0.3304, 0.6141, -0.7168, 0.3038, 0.5594, -0.7712, -0.6457, 0.7636, 0.003691, -0.4685, 0.7129, 0.5218, -0.007192, 0.6819, 0.7314, 0.5851, 0.8108, -0.01184, -0.7687, -0.1279, -0.6267, -0.01503, 0.9489, -0.3152, 0.7658, 0.3732, -0.5237, 0.5837, -0.2891, -0.7588, 0.667, 0.6732, 0.3193, 0.6465, 0.534, 0.5449, 0.5858, -0.5772, 0.569, 0.9062, 0.291, -0.3067, -0.1386, 0.9577, -0.252, 0.005991, 0.5075, 0.8617, 0.718, 0.4189, 0.5559, -0.2714, 0.8026, -0.5312, 0.9285, 0.3416, 0.1454, 0.556, -0.4692, 0.6861, 0.6141, -0.5589, 0.5572, 0.3209, -0.6575, -0.6817, -0.4071, -0.05891, -0.9115, -0.4402, -0.3705, -0.8179, -0.05935, 0.1273, -0.9901, -0.8584, 0.428, -0.2827, 0.4576, -0.8879, -0.04598, -0.4376, -0.885, 0.1593, 0.6692, -0.5494, 0.5003, 0.5079, -0.03542, 0.8607, -0.1378, 0.6845, 0.7159, 0.5565, 0.8306, -0.02053, -0.462, 0.6829, -0.5659, -0.1535, 0.5773, 0.802, 0.04169, -0.9642, -0.2619, 0.9124, -0.2728, 0.3053, 0.6696, -0.1131, -0.734, 0.983, 0.1824, 0.02179, 0.5736, 0.8179, -0.04548, 0.5964, 0.7811, 0.1851, 0.8148, -0.2374, 0.529, 0.5576, -0.2568, -0.7894, 0.7758, 0.4726, 0.4181, -0.08836, 0.6875, 0.7208, 0.02298, -0.6221, 0.7826, 0.2671, -0.6905, 0.6722, 0.5422, -0.6641, -0.5148, 0.6744, -0.4281, -0.6016, 0.4423, -0.5932, -0.6727, -0.368, -0.3004, -0.88, -0.2926, 0.2982, -0.9086, 0.3059, -0.9117, 0.2744, 0.3537, -0.6435, 0.6789, -0.0971, -0.9723, 0.2126, -0.8323, 0.5379, -0.1339, -0.3383, 0.9287, -0.1516, 0.03361, 0.9485, 0.3151, 0.3119, 0.8161, -0.4865, 0.2278, -0.7441, -0.628, -0.6604, -0.4158, -0.6252, -0.4768, 0.775, -0.4147, 0.7717, -0.02431, -0.6355, 0.08061, -0.7723, -0.6301, 0.1695, 0.6775, 0.7157, -0.5301, 0.2882, 0.7975, -0.554, -0.05446, 0.8307, -0.8289, -0.2625, 0.494, 0.7518, 0.08386, 0.6541, -0.2238, 0.9432, 0.2457, 0.05614, 0.9971, -0.05225, 0.2457, 0.9643, -0.09874, 0.4966, -0.7022, 0.5103, 0.563, -0.4029, -0.7216, 0.5552, 0.04318, -0.8306, 0.9355, 0.2968, -0.1919, 0.5615, 0.7226, 0.4031, -0.4564, 0.3274, 0.8273, 0.01044, -0.4337, 0.901, -0.1531, -0.4659, 0.8715, -0.08286, 0.7304, 0.678, -0.7832, -0.2318, -0.5769, -0.7878, -0.2999, -0.538, 0.4002, 0.1779, -0.899, 0.04767, -0.5705, -0.8199, 0.59, -0.7589, 0.2758, 0.3402, -0.862, -0.3758, 0.1458, -0.8326, 0.5344, -0.6608, -0.7312, -0.1694, -0.0454, -0.8213, 0.5687, -0.2957, -0.3877, 0.8731, -0.2688, -0.1181, 0.9559, 0.03251, -0.2124, 0.9767, -0.9658, -0.1563, -0.2068, -0.3814, -0.6968, -0.6075, -0.1215, -0.9817, -0.1469, -0.5202, -0.5433, -0.659, 0.08312, -0.04163, 0.9957, 0.1792, -0.09302, 0.9794, 0.5878, -0.09955, 0.8028, 0.1068, 0.4057, 0.9077, 0.3198, 0.7841, 0.5319, 0.591, 0.7472, -0.304, -0.7806, 0.6236, 0.04164, -0.161, 0.5024, 0.8495, 0.124, 0.8094, 0.574, 0.2343, 0.8047, -0.5455, -0.2204, 0.8618, -0.4568, 0.05492, 0.4908, 0.8695, 0.7215, -0.4953, 0.4837, -0.147, 0.6722, 0.7256, 0.06045, -0.4666, 0.8824, 0.8427, 0.08375, -0.5318, -0.4502, -0.7756, -0.4424, -0.7508, -0.5026, -0.4285, 0.03915, -0.8021, 0.5959, 0.1059, -0.6996, -0.7066, -0.5294, -0.6564, -0.5375, 0.6669, -0.6169, -0.4179, 0.1498, -0.7112, 0.6869, -0.09876, -0.7506, 0.6533, -0.3296, -0.8541, 0.4024, -0.2857, -0.9459, 0.1536, -0.8622, -0.5015, 0.07194, -0.4015, -0.5468, -0.7347, -0.7971, -0.5006, -0.3377, 0.08147, -0.7159, -0.6934, 0.9109, -0.3434, -0.2286, 0.8762, -0.4692, -0.1103, 0.4695, 0.2378, -0.8503, 0.5511, 0.3525, 0.7563, 0.1267, 0.6513, 0.7482, 0.2675, 0.6459, 0.7151, -0.131, -0.5944, 0.7934, 0.8197, -0.1535, 0.5518, 0.28, -0.6997, -0.6572, -0.8463, 0.4318, -0.3119, -0.8199, -0.13, -0.5576, 0.7238, 0.5052, -0.47, 0.7128, -0.5993, -0.3644, 0.7128, -0.5993, -0.3644, 0.7128, -0.5993, -0.3644, 0.7128, -0.5993, -0.3644, 0.6199, 0.4497, 0.643, 0.6199, 0.4497, 0.643, 0.6199, 0.4497, 0.643, 0.6199, 0.4497, 0.643, -0.8269, -0.5156, -0.2244, -0.8269, -0.5156, -0.2244, -0.8269, -0.5156, -0.2244, -0.8269, -0.5156, -0.2244, 0.6253, 0.7797, -0.03106, 0.6253, 0.7797, -0.03106, 0.6253, 0.7797, -0.03106, 0.6253, 0.7797, -0.03106, 0.6063, 0.5595, 0.5651, 0.6063, 0.5595, 0.5651, 0.6063, 0.5595, 0.5651, 0.6063, 0.5595, 0.5651, 0.68, 0.7258, -0.1037, 0.68, 0.7258, -0.1037, 0.68, 0.7258, -0.1037, 0.68, 0.7258, -0.1037, 0.2999, 0.08165, -0.9505, 0.2999, 0.08165, -0.9505, 0.2999, 0.08165, -0.9505, 0.2999, 0.08165, -0.9505, 0.9532, 0.2474, 0.174, 0.9532, 0.2474, 0.174, 0.9532, 0.2474, 0.174, 0.9532, 0.2474, 0.174])] * 3)])
arm_armature_001 = bpy.data.armatures.new('Armature.001')  # bones are not reproduced

# ---- objects
ob_woman_dress_rig = bpy.data.objects.new('woman-dress-rig', me_woman_dress_rig)
ob_armature = bpy.data.objects.new('Armature', arm_armature_001)

# ---- transforms, parenting, visibility, modifiers, constraints
ob_woman_dress_rig.parent = ob_armature
ob_woman_dress_rig.matrix_parent_inverse = Matrix(((1.0, -0.0, -0.0, -0.0), (-0.0, 1.0, 0.0, 3.0), (-0.0, -0.0, 1.0, -0.0), (-0.0, 0.0, -0.0, 1.0)))
ob_woman_dress_rig.location = (0.0, -3.0, 0.0)
ob_woman_dress_rig.color = (0.8, 0.8, 0.8, 1.0)
ob_woman_dress_rig.lineart.crease_threshold = 0.0
_vg = ob_woman_dress_rig.vertex_groups.new(name='Hips')
for _i, _w in zip([16, 21, 112, 119, 120, 123, 126, 127, 150, 153], [0.06319, 0.06146, 0.0631, 0.07623, 0.1056, 0.5464, 0.6275, 0.06139, 0.05795, 0.06993]): _vg.add([_i], _w, 'REPLACE')
_vg = ob_woman_dress_rig.vertex_groups.new(name='Spine')
for _i, _w in zip([0, 15, 16, 20, 21, 22, 34, 35, 92, 111, 112, 118, 121, 123, 124, 125, 126, 127, 128, 150, 151, 152, 153], [0.1553, 0.04194, 0.1063, 0.1373, 0.09295, 0.05491, 0.6429, 0.6593, 0.1535, 0.03987, 0.1074, 0.07838, 0.03947, 0.1327, 0.1364, 0.1362, 0.09858, 0.09397, 0.05447, 0.7834, 0.6509, 0.6672, 0.7567]): _vg.add([_i], _w, 'REPLACE')
_vg = ob_woman_dress_rig.vertex_groups.new(name='Spine1')
for _i, _w in zip([0, 15, 20, 22, 34, 35, 47, 92, 111, 118, 121, 122, 124, 125, 128, 145, 146, 148, 149, 150, 151, 152, 153, 172], [0.7026, 0.5803, 0.695, 0.5998, 0.1429, 0.1494, 0.02694, 0.7108, 0.5898, 0.872, 0.6812, 0.8091, 0.764, 0.7041, 0.6137, 0.1427, 0.1329, 0.01437, 0.005265, 0.09473, 0.141, 0.1474, 0.1097, 0.0626]): _vg.add([_i], _w, 'REPLACE')
_vg = ob_woman_dress_rig.vertex_groups.new(name='Spine2')
for _i, _w in zip([12, 15, 22, 24, 32, 108, 111, 117, 121, 122, 124, 128, 130, 140, 144, 145, 146, 147, 148, 160, 214], [0.01455, 0.00835, 0.01263, 0.08772, 0.07082, 0.007682, 0.008209, 0.1217, 0.1592, 0.1177, 0.01737, 0.01605, 0.08344, 0.05944, 0.069, 0.6214, 0.7455, 0.7914, 0.44, 0.01511, 0.04938]): _vg.add([_i], _w, 'REPLACE')
_vg = ob_woman_dress_rig.vertex_groups.new(name='Neck')
for _i, _w in zip([12, 23, 24, 25, 26, 27, 28, 29, 30, 31, 32, 36, 42, 43, 44, 46, 86, 87, 88, 89, 90, 91, 108, 117, 129, 130, 131, 132, 133, 134, 135, 136, 137, 138, 139, 140, 141, 142, 143, 144, 145, 147, 148, 154, 160, 161, 162, 163, 167, 168, 169, 211, 212, 213, 214, 215, 216, 217, 218, 219, 220], [0.8579, 0.7328, 0.678, 0.3634, 0.08715, 0.2412, 0.1247, 0.00871, 0.3133, 0.07913, 0.06508, 0.04598, 0.1586, 0.007072, 0.1918, 0.2315, 0.3554, 0.3545, 0.1371, 0.4172, 0.2791, 0.298, 0.8727, 0.8583, 0.7419, 0.692, 0.3589, 0.08298, 0.2226, 0.1144, 0.00392, 0.3079, 0.4878, 0.8352, 0.1154, 0.6724, 0.3506, 0.001817, 0.08063, 0.06474, 0.08539, 0.1222, 0.4391, 0.03631, 0.2897, 0.1583, 0.00543, 0.1916, 0.2314, 0.6434, 0.1928, 0.3554, 0.3544, 0.1369, 0.1803, 0.4171, 0.279, 0.2979, 0.4147, 0.3592, 0.294]): _vg.add([_i], _w, 'REPLACE')
_vg = ob_woman_dress_rig.vertex_groups.new(name='Head')
for _i, _w in zip([12, 23, 24, 25, 26, 27, 28, 29, 30, 36, 41, 42, 43, 44, 45, 46, 86, 87, 88, 89, 90, 91, 108, 129, 130, 131, 132, 133, 134, 135, 136, 137, 138, 139, 140, 141, 142, 154, 159, 160, 161, 162, 163, 164, 165, 166, 167, 168, 169, 170, 171, 211, 212, 213, 214, 215, 216, 217, 218, 219, 220], [0.0093, 0.2456, 0.08745, 0.6281, 0.9107, 0.7493, 0.8712, 0.9698, 0.6774, 0.9506, 0.9795, 0.8256, 0.9692, 0.7957, 0.9751, 0.7464, 0.6306, 0.6302, 0.8429, 0.5672, 0.7055, 0.6884, 0.002324, 0.2397, 0.08541, 0.6333, 0.9152, 0.77, 0.8823, 0.9724, 0.6842, 0.4915, 0.1405, 0.8804, 0.2473, 0.6394, 0.9733, 0.9557, 0.9802, 0.6778, 0.8259, 0.9701, 0.7959, 0.9757, 0.9784, 0.9851, 0.7465, 0.3462, 0.796, 0.9807, 0.9769, 0.6306, 0.6303, 0.8432, 0.77, 0.5673, 0.7056, 0.6885, 0.5721, 0.6273, 0.6929]): _vg.add([_i], _w, 'REPLACE')
_vg = ob_woman_dress_rig.vertex_groups.new(name='LeftShoulder')
for _i, _w in zip([92, 108, 111, 121, 125, 128, 130, 143, 144, 145, 146, 147, 148, 149, 172, 195, 196], [0.0452, 0.06389, 0.1773, 0.02056, 0.08401, 0.2333, 0.109, 0.777, 0.8055, 0.05953, 0.008477, 0.02492, 0.02952, 0.5092, 0.7648, 0.8242, 0.182]): _vg.add([_i], _w, 'REPLACE')
_vg = ob_woman_dress_rig.vertex_groups.new(name='LeftArm')
for _i, _w in zip([92, 111, 128, 143, 144, 149, 172, 189, 190, 195, 196, 201, 202, 203, 204, 205, 206], [0.01456, 0.1402, 0.02323, 0.1082, 0.05066, 0.4459, 0.1255, 0.8854, 0.1182, 0.1524, 0.7943, 0.7559, 0.2531, 0.8898, 0.5815, 0.1308, 0.1933]): _vg.add([_i], _w, 'REPLACE')
_vg = ob_woman_dress_rig.vertex_groups.new(name='LeftForeArm')
for _i, _w in zip([173, 174, 177, 178, 180, 181, 182, 183, 185, 189, 190, 191, 192, 193, 194, 197, 198, 199, 200, 201, 202, 203, 204, 205, 206, 207, 208, 209, 210], [0.2016, 0.0265, 0.1509, 0.171, 0.04205, 0.04239, 0.04228, 0.157, 0.04313, 0.1107, 0.8723, 0.9569, 0.9515, 0.959, 0.957, 0.03572, 0.06059, 0.03576, 0.05818, 0.2405, 0.7429, 0.093, 0.3913, 0.8631, 0.8022, 0.8722, 0.8574, 0.8895, 0.8927]): _vg.add([_i], _w, 'REPLACE')
_vg = ob_woman_dress_rig.vertex_groups.new(name='LeftHand')
for _i, _w in zip([173, 174, 175, 176, 177, 178, 179, 180, 181, 182, 183, 184, 185, 186, 187, 188, 191, 192, 193, 194, 197, 198, 199, 200, 207, 208, 209, 210], [0.798, 0.9617, 0.9844, 0.9764, 0.8489, 0.8284, 0.9779, 0.9538, 0.9536, 0.9537, 0.842, 0.9974, 0.9532, 0.9983, 0.9973, 0.9987, 0.03699, 0.01981, 0.0112, 0.01228, 0.957, 0.9392, 0.9569, 0.9416, 0.1218, 0.1419, 0.109, 0.1043]): _vg.add([_i], _w, 'REPLACE')
_vg = ob_woman_dress_rig.vertex_groups.new(name='RightShoulder')
for _i, _w in zip([0, 12, 15, 20, 22, 24, 31, 32, 33, 47, 70, 71, 145, 146, 147, 148], [0.03179, 0.0639, 0.1582, 0.0537, 0.1387, 0.1096, 0.7457, 0.7058, 0.4664, 0.4498, 0.1299, 0.1037, 0.03022, 0.003066, 0.01569, 0.0212]): _vg.add([_i], _w, 'REPLACE')
_vg = ob_woman_dress_rig.vertex_groups.new(name='RightArm')
for _i, _w in zip([0, 15, 20, 22, 31, 32, 33, 47, 64, 65, 69, 70, 71, 76, 77, 78, 79, 80, 81, 145], [0.0368, 0.1676, 0.0576, 0.1494, 0.143, 0.1481, 0.4938, 0.4856, 0.9038, 0.5157, 0.02916, 0.8468, 0.8778, 0.7198, 0.1969, 0.8873, 0.7115, 0.2819, 0.5043, 0.01423]): _vg.add([_i], _w, 'REPLACE')
_vg = ob_woman_dress_rig.vertex_groups.new(name='RightForeArm')
for _i, _w in zip([48, 49, 52, 53, 55, 56, 57, 58, 60, 64, 65, 66, 67, 68, 69, 72, 73, 74, 75, 76, 77, 78, 79, 80, 81, 82, 83, 84, 85], [0.1909, 0.02144, 0.1224, 0.1655, 0.03777, 0.03809, 0.03799, 0.1519, 0.03882, 0.09462, 0.4811, 0.9024, 0.9427, 0.9442, 0.9271, 0.0316, 0.05803, 0.03166, 0.05564, 0.2773, 0.7994, 0.1064, 0.2659, 0.7126, 0.494, 0.856, 0.6416, 0.8584, 0.8832]): _vg.add([_i], _w, 'REPLACE')
_vg = ob_woman_dress_rig.vertex_groups.new(name='RightHand')
for _i, _w in zip([48, 49, 50, 51, 52, 53, 54, 55, 56, 57, 58, 59, 60, 61, 62, 63, 66, 67, 68, 69, 72, 73, 74, 75, 82, 83, 84, 85], [0.8084, 0.9642, 0.986, 0.9778, 0.8774, 0.8333, 0.9791, 0.9558, 0.9556, 0.9557, 0.847, 0.9976, 0.9553, 0.9985, 0.9975, 0.9989, 0.0979, 0.03311, 0.02208, 0.01619, 0.9589, 0.9416, 0.9589, 0.944, 0.1375, 0.3577, 0.1387, 0.1104]): _vg.add([_i], _w, 'REPLACE')
_vg = ob_woman_dress_rig.vertex_groups.new(name='LeftUpLeg')
for _i, _w in zip([92, 98, 100, 101, 105, 106, 107, 109, 110, 112, 113, 114, 115, 116, 119, 120, 123, 126, 127, 151, 152], [0.01712, 0.01721, 0.07044, 0.161, 0.7284, 0.08931, 0.05382, 0.8619, 0.8848, 0.7646, 0.8571, 0.7315, 0.1189, 0.2742, 0.1375, 0.1323, 0.09848, 0.08427, 0.7923, 0.1574, 0.1313]): _vg.add([_i], _w, 'REPLACE')
_vg = ob_woman_dress_rig.vertex_groups.new(name='LeftLeg')
for _i, _w in zip([6, 7, 38, 39, 93, 98, 99, 100, 101, 102, 103, 104, 105, 106, 107, 113, 114, 115, 116, 155, 156, 157, 158], [0.1284, 0.1032, 0.05072, 0.01656, 0.1232, 0.4019, 0.4072, 0.714, 0.6561, 0.05601, 0.07308, 0.1042, 0.1925, 0.04396, 0.1033, 0.04988, 0.1526, 0.006434, 0.6143, 0.942, 0.8726, 0.9057, 0.9166]): _vg.add([_i], _w, 'REPLACE')
_vg = ob_woman_dress_rig.vertex_groups.new(name='LeftFoot')
for _i, _w in zip([93, 94, 95, 96, 97, 101, 102, 103, 104, 155, 156, 157, 158], [0.9184, 0.04507, 0.07392, 0.08456, 0.05733, 0.002968, 0.8638, 0.831, 0.902, 0.01039, 0.0427, 0.02851, 0.02793]): _vg.add([_i], _w, 'REPLACE')
_vg = ob_woman_dress_rig.vertex_groups.new(name='LeftToeBase')
for _i, _w in zip([94, 95, 96, 97, 102, 103], [0.948, 0.9219, 0.9094, 0.9409, 0.07601, 0.09353]): _vg.add([_i], _w, 'REPLACE')
_vg = ob_woman_dress_rig.vertex_groups.new(name='RightUpLeg')
for _i, _w in zip([0, 6, 7, 11, 13, 14, 16, 17, 18, 19, 20, 21, 34, 35, 98, 99, 100, 105, 106, 107, 109, 110, 112, 114, 115, 116, 119, 120, 123, 126, 127, 150, 153], [0.02316, 0.1069, 0.1685, 0.7661, 0.9317, 0.941, 0.7881, 0.8701, 0.8455, 0.4242, 0.003645, 0.8095, 0.1672, 0.1393, 0.01743, 0.0549, 0.0007353, 0.02519, 0.6592, 0.2368, 0.08767, 0.06728, 0.02388, 0.07275, 0.1463, 0.02554, 0.7174, 0.7142, 0.1959, 0.1684, 0.003349, 0.01809, 0.0106]): _vg.add([_i], _w, 'REPLACE')
_vg = ob_woman_dress_rig.vertex_groups.new(name='RightLeg')
for _i, _w in zip([1, 6, 7, 8, 9, 10, 11, 17, 18, 19, 37, 38, 39, 40, 98, 99, 100, 101, 105, 106, 107, 113, 114, 115, 116, 119, 156, 157], [0.1236, 0.7247, 0.6845, 0.04944, 0.07754, 0.103, 0.2147, 0.1082, 0.1317, 0.5377, 0.9353, 0.8881, 0.9208, 0.9185, 0.4944, 0.4795, 0.1614, 0.1372, 0.02743, 0.1909, 0.5983, 0.06906, 0.02615, 0.6996, 0.06997, 0.03338, 0.06401, 0.03947]): _vg.add([_i], _w, 'REPLACE')
_vg = ob_woman_dress_rig.vertex_groups.new(name='RightFoot')
for _i, _w in zip([1, 2, 3, 4, 5, 7, 8, 9, 10, 37, 38, 39, 40], [0.9172, 0.05586, 0.06696, 0.09524, 0.05187, 0.005665, 0.8806, 0.8215, 0.9068, 0.01965, 0.03981, 0.0228, 0.03132]): _vg.add([_i], _w, 'REPLACE')
_vg = ob_woman_dress_rig.vertex_groups.new(name='RightToeBase')
for _i, _w in zip([2, 3, 4, 5, 8, 9], [0.9389, 0.9298, 0.8975, 0.9472, 0.06669, 0.09845]): _vg.add([_i], _w, 'REPLACE')
_m = ob_woman_dress_rig.modifiers.new('Armature', 'ARMATURE')
_m.object = ob_armature
ob_armature.location = (0.0, 0.0, 0.0)
ob_armature.show_in_front = True
ob_armature.lineart.crease_threshold = 0.0

# ---- collection membership
col_woman_dress_rig.objects.link(ob_woman_dress_rig)
col_woman_dress_rig.objects.link(ob_armature)

# ---- scene / render settings (as saved in the file)
scene.frame_start = 1; scene.frame_end = 250; scene.frame_set(1)
scene.render.engine = 'BLENDER_EEVEE_NEXT'
bpy.context.view_layer.update()

# ---- added for rendering (the .blend has no active camera and no usable light): camera, sun
cam_auto = bpy.data.cameras.new('AutoCamera')
cam_auto.lens = 50.0
cam_auto.sensor_width = 36.0
cam_auto.clip_end = 1000.0
ob_auto_camera = bpy.data.objects.new('AutoCamera', cam_auto)
scene.collection.objects.link(ob_auto_camera)
ob_auto_camera.location = (2.4372, -2.88006, 2.87199)
ob_auto_camera.rotation_euler = (1.09748, -7.21219e-08, 0.694738)
scene.camera = ob_auto_camera
light_auto_sun = bpy.data.lights.new('AutoSun', 'SUN')
light_auto_sun.energy = 3.0
light_auto_sun.angle = 0.0523599
ob_auto_sun = bpy.data.objects.new('AutoSun', light_auto_sun)
scene.collection.objects.link(ob_auto_sun)
ob_auto_sun.rotation_euler = (0.872665, 0.174533, 0.523599)
bpy.context.view_layer.update()
